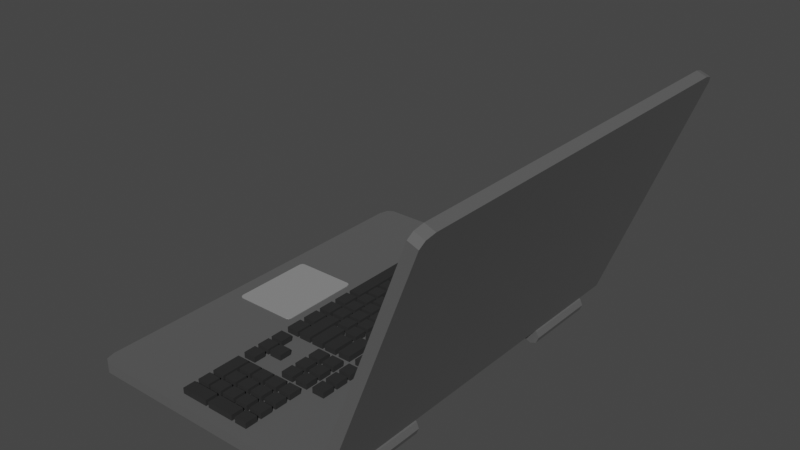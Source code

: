 # Source: Laptop_Miner.blend  (saved by Blender 2.90.8; exported with 4.5.12 LTS)
import bpy
from mathutils import Matrix  # noqa: F401  (used for matrix-valued properties, if any)

bpy.ops.wm.read_factory_settings(use_empty=True)
scene = bpy.context.scene
scene.name = 'Scene'

# ---- collections
col_collection = bpy.data.collections.new('Collection'); scene.collection.children.link(col_collection)

# ---- materials (node trees are filled in below, after node groups)
mat_laptop_miner_base = bpy.data.materials.new('Laptop Miner base')
mat_laptop_miner_base.use_transparent_shadow = False
mat_laptop_miner_keyboard = bpy.data.materials.new('Laptop Miner keyboard')
mat_laptop_miner_keyboard.use_transparent_shadow = False
mat_laptop_miner_mosue = bpy.data.materials.new('Laptop Miner mosue')
mat_laptop_miner_mosue.use_transparent_shadow = False
mat_laptop_miner_monitor = bpy.data.materials.new('Laptop Miner monitor')
mat_laptop_miner_monitor.use_transparent_shadow = False

# ---- material node trees
mat_laptop_miner_base.use_nodes = True; mat_laptop_miner_base.node_tree.nodes.clear()
_N = mat_laptop_miner_base.node_tree.nodes; _L = mat_laptop_miner_base.node_tree.links
n0 = _N.new('ShaderNodeBsdfPrincipled'); n0.name = 'Principled BSDF'; n0.location = (10, 300)
n0.distribution = 'GGX'
n0.subsurface_method = 'BURLEY'
n0.inputs[0].default_value = (0.1473, 0.1473, 0.1473, 1.0)
n0.inputs[1].default_value = 0.5
n0.inputs[2].default_value = 0.8
n0.inputs[3].default_value = 1.45
n0.inputs[27].default_value = (0.0, 0.0, 0.0, 1.0)
n0.inputs[28].default_value = 1.0
n1 = _N.new('ShaderNodeOutputMaterial'); n1.name = 'Material Output'; n1.location = (300, 300)
_L.new(n0.outputs[0], n1.inputs[0])
n1.is_active_output = True
mat_laptop_miner_keyboard.use_nodes = True; mat_laptop_miner_keyboard.node_tree.nodes.clear()
_N = mat_laptop_miner_keyboard.node_tree.nodes; _L = mat_laptop_miner_keyboard.node_tree.links
n0 = _N.new('ShaderNodeBsdfPrincipled'); n0.name = 'Principled BSDF'; n0.location = (10, 300)
n0.distribution = 'GGX'
n0.subsurface_method = 'BURLEY'
n0.inputs[0].default_value = (0.01739, 0.01739, 0.01739, 1.0)
n0.inputs[2].default_value = 1.0
n0.inputs[3].default_value = 1.45
n0.inputs[27].default_value = (0.0, 0.0, 0.0, 1.0)
n0.inputs[28].default_value = 1.0
n1 = _N.new('ShaderNodeOutputMaterial'); n1.name = 'Material Output'; n1.location = (300, 300)
_L.new(n0.outputs[0], n1.inputs[0])
n1.is_active_output = True
mat_laptop_miner_mosue.use_nodes = True; mat_laptop_miner_mosue.node_tree.nodes.clear()
_N = mat_laptop_miner_mosue.node_tree.nodes; _L = mat_laptop_miner_mosue.node_tree.links
n0 = _N.new('ShaderNodeBsdfPrincipled'); n0.name = 'Principled BSDF'; n0.location = (10, 300)
n0.distribution = 'GGX'
n0.subsurface_method = 'BURLEY'
n0.inputs[0].default_value = (0.448, 0.448, 0.448, 1.0)
n0.inputs[1].default_value = 0.5
n0.inputs[2].default_value = 0.6
n0.inputs[3].default_value = 1.45
n0.inputs[27].default_value = (0.0, 0.0, 0.0, 1.0)
n0.inputs[28].default_value = 1.0
n1 = _N.new('ShaderNodeOutputMaterial'); n1.name = 'Material Output'; n1.location = (300, 300)
_L.new(n0.outputs[0], n1.inputs[0])
n1.is_active_output = True
mat_laptop_miner_monitor.use_nodes = True; mat_laptop_miner_monitor.node_tree.nodes.clear()
_N = mat_laptop_miner_monitor.node_tree.nodes; _L = mat_laptop_miner_monitor.node_tree.links
n0 = _N.new('ShaderNodeBsdfPrincipled'); n0.name = 'Principled BSDF'; n0.location = (10, 300)
n0.distribution = 'GGX'
n0.subsurface_method = 'BURLEY'
n0.inputs[0].default_value = (0.0, 0.487, 0.8, 1.0)
n0.inputs[2].default_value = 1.0
n0.inputs[3].default_value = 1.45
n0.inputs[27].default_value = (0.0, 0.0, 0.0, 1.0)
n0.inputs[28].default_value = 1.0
n1 = _N.new('ShaderNodeOutputMaterial'); n1.name = 'Material Output'; n1.location = (300, 300)
_L.new(n0.outputs[0], n1.inputs[0])
n1.is_active_output = True

# ---- world
world_world = bpy.data.worlds.new('World'); scene.world = world_world
world_world.use_nodes = True; world_world.node_tree.nodes.clear()
_N = world_world.node_tree.nodes; _L = world_world.node_tree.links
n0 = _N.new('ShaderNodeOutputWorld'); n0.name = 'World Output'; n0.location = (300, 300)
n1 = _N.new('ShaderNodeBackground'); n1.name = 'Background'; n1.location = (10, 300)
n1.inputs[0].default_value = (0.05088, 0.05088, 0.05088, 1.0)
_L.new(n1.outputs[0], n0.inputs[0])
n0.is_active_output = True
world_world.color = (0.05088, 0.05088, 0.05088)
world_world.use_sun_shadow = False
world_world.sun_shadow_jitter_overblur = 0.0

# ---- meshes
me_cube_002 = bpy.data.meshes.new('Cube.002')
me_cube_002.from_pydata([(0.25, -0.38, -0.01), (0.25, -0.38, 0.01), (0.25, 0.38, -0.01), (0.25, 0.38, 0.01), (-0.2331, -0.38, -0.01), (-0.25, -0.3542, -0.01), (-0.245, -0.3725, -0.01), (-0.25, -0.3542, 0.01), (-0.2331, -0.38, 0.01), (-0.245, -0.3725, 0.01), (-0.25, 0.3542, -0.01), (-0.2331, 0.38, -0.01), (-0.245, 0.3725, -0.01), (-0.2331, 0.38, 0.01), (-0.25, 0.3542, 0.01), (-0.245, 0.3725, 0.01), (0.09668, 0.3319, 0.001372), (0.09668, 0.3319, 0.02137), (0.09668, 0.3569, 0.001372), (0.09668, 0.3569, 0.02137), (0.1217, 0.3319, 0.001372), (0.1217, 0.3319, 0.02137), (0.1217, 0.3569, 0.001372), (0.1217, 0.3569, 0.02137), (0.09668, 0.2795, 0.001372), (0.09668, 0.2795, 0.02137), (0.09668, 0.3045, 0.001372), (0.09668, 0.3045, 0.02137), (0.1217, 0.2795, 0.001372), (0.1217, 0.2795, 0.02137), (0.1217, 0.3045, 0.001372), (0.1217, 0.3045, 0.02137), (0.09668, 0.247, 0.001372), (0.09668, 0.247, 0.02137), (0.09668, 0.272, 0.001372), (0.09668, 0.272, 0.02137), (0.1217, 0.247, 0.001372), (0.1217, 0.247, 0.02137), (0.1217, 0.272, 0.001372), (0.1217, 0.272, 0.02137), (0.09668, 0.2145, 0.001372), (0.09668, 0.2145, 0.02137), (0.09668, 0.2395, 0.001372), (0.09668, 0.2395, 0.02137), (0.1217, 0.2145, 0.001372), (0.1217, 0.2145, 0.02137), (0.1217, 0.2395, 0.001372), (0.1217, 0.2395, 0.02137), (0.09668, 0.182, 0.001372), (0.09668, 0.182, 0.02137), (0.09668, 0.207, 0.001372), (0.09668, 0.207, 0.02137), (0.1217, 0.182, 0.001372), (0.1217, 0.182, 0.02137), (0.1217, 0.207, 0.001372), (0.1217, 0.207, 0.02137), (0.09668, 0.1308, 0.001372), (0.09668, 0.1308, 0.02137), (0.09668, 0.1558, 0.001372), (0.09668, 0.1558, 0.02137), (0.1217, 0.1308, 0.001372), (0.1217, 0.1308, 0.02137), (0.1217, 0.1558, 0.001372), (0.1217, 0.1558, 0.02137), (0.09668, 0.09831, 0.001372), (0.09668, 0.09831, 0.02137), (0.09668, 0.1233, 0.001372), (0.09668, 0.1233, 0.02137), (0.1217, 0.09831, 0.001372), (0.1217, 0.09831, 0.02137), (0.1217, 0.1233, 0.001372), (0.1217, 0.1233, 0.02137), (0.09668, 0.06581, 0.001372), (0.09668, 0.06581, 0.02137), (0.09668, 0.09081, 0.001372), (0.09668, 0.09081, 0.02137), (0.1217, 0.06581, 0.001372), (0.1217, 0.06581, 0.02137), (0.1217, 0.09081, 0.001372), (0.1217, 0.09081, 0.02137), (0.09668, 0.03331, 0.001372), (0.09668, 0.03331, 0.02137), (0.09668, 0.05831, 0.001372), (0.09668, 0.05831, 0.02137), (0.1217, 0.03331, 0.001372), (0.1217, 0.03331, 0.02137), (0.1217, 0.05831, 0.001372), (0.1217, 0.05831, 0.02137), (0.09668, -0.01605, 0.001372), (0.09668, -0.01605, 0.02137), (0.09668, 0.00895, 0.001372), (0.09668, 0.00895, 0.02137), (0.1217, -0.01605, 0.001372), (0.1217, -0.01605, 0.02137), (0.1217, 0.00895, 0.001372), (0.1217, 0.00895, 0.02137), (0.09668, -0.04855, 0.001372), (0.09668, -0.04855, 0.02137), (0.09668, -0.02355, 0.001372), (0.09668, -0.02355, 0.02137), (0.1217, -0.04855, 0.001372), (0.1217, -0.04855, 0.02137), (0.1217, -0.02355, 0.001372), (0.1217, -0.02355, 0.02137), (0.09668, -0.08105, 0.001372), (0.09668, -0.08105, 0.02137), (0.09668, -0.05605, 0.001372), (0.09668, -0.05605, 0.02137), (0.1217, -0.08105, 0.001372), (0.1217, -0.08105, 0.02137), (0.1217, -0.05605, 0.001372), (0.1217, -0.05605, 0.02137), (0.09668, -0.1135, 0.001372), (0.09668, -0.1135, 0.02137), (0.09668, -0.08855, 0.001372), (0.09668, -0.08855, 0.02137), (0.1217, -0.1135, 0.001372), (0.1217, -0.1135, 0.02137), (0.1217, -0.08855, 0.001372), (0.1217, -0.08855, 0.02137), (0.05836, 0.3319, 0.001372), (0.05836, 0.3319, 0.02137), (0.05836, 0.3569, 0.001372), (0.05836, 0.3569, 0.02137), (0.08336, 0.3319, 0.001372), (0.08336, 0.3319, 0.02137), (0.08336, 0.3569, 0.001372), (0.08336, 0.3569, 0.02137), (0.05836, 0.3006, 0.001372), (0.05836, 0.3006, 0.02137), (0.05836, 0.3256, 0.001372), (0.05836, 0.3256, 0.02137), (0.08336, 0.3006, 0.001372), (0.08336, 0.3006, 0.02137), (0.08336, 0.3256, 0.001372), (0.08336, 0.3256, 0.02137), (0.05836, 0.2694, 0.001372), (0.05836, 0.2694, 0.02137), (0.05836, 0.2944, 0.001372), (0.05836, 0.2944, 0.02137), (0.08336, 0.2694, 0.001372), (0.08336, 0.2694, 0.02137), (0.08336, 0.2944, 0.001372), (0.08336, 0.2944, 0.02137), (0.05836, 0.2381, 0.001372), (0.05836, 0.2381, 0.02137), (0.05836, 0.2631, 0.001372), (0.05836, 0.2631, 0.02137), (0.08336, 0.2381, 0.001372), (0.08336, 0.2381, 0.02137), (0.08336, 0.2631, 0.001372), (0.08336, 0.2631, 0.02137), (0.05836, 0.2069, 0.001372), (0.05836, 0.2069, 0.02137), (0.05836, 0.2319, 0.001372), (0.05836, 0.2319, 0.02137), (0.08336, 0.2069, 0.001372), (0.08336, 0.2069, 0.02137), (0.08336, 0.2319, 0.001372), (0.08336, 0.2319, 0.02137), (0.05836, 0.1756, 0.001372), (0.05836, 0.1756, 0.02137), (0.05836, 0.2006, 0.001372), (0.05836, 0.2006, 0.02137), (0.08336, 0.1756, 0.001372), (0.08336, 0.1756, 0.02137), (0.08336, 0.2006, 0.001372), (0.08336, 0.2006, 0.02137), (0.05836, 0.1444, 0.001372), (0.05836, 0.1444, 0.02137), (0.05836, 0.1694, 0.001372), (0.05836, 0.1694, 0.02137), (0.08336, 0.1444, 0.001372), (0.08336, 0.1444, 0.02137), (0.08336, 0.1694, 0.001372), (0.08336, 0.1694, 0.02137), (0.05836, 0.1131, 0.001372), (0.05836, 0.1131, 0.02137), (0.05836, 0.1381, 0.001372), (0.05836, 0.1381, 0.02137), (0.08336, 0.1131, 0.001372), (0.08336, 0.1131, 0.02137), (0.08336, 0.1381, 0.001372), (0.08336, 0.1381, 0.02137), (0.05836, 0.08188, 0.001372), (0.05836, 0.08188, 0.02137), (0.05836, 0.1069, 0.001372), (0.05836, 0.1069, 0.02137), (0.08336, 0.08188, 0.001372), (0.08336, 0.08188, 0.02137), (0.08336, 0.1069, 0.001372), (0.08336, 0.1069, 0.02137), (0.05836, 0.05063, 0.001372), (0.05836, 0.05063, 0.02137), (0.05836, 0.07563, 0.001372), (0.05836, 0.07563, 0.02137), (0.08336, 0.05063, 0.001372), (0.08336, 0.05063, 0.02137), (0.08336, 0.07563, 0.001372), (0.08336, 0.07563, 0.02137), (0.05836, 0.01938, 0.001372), (0.05836, 0.01938, 0.02137), (0.05836, 0.04438, 0.001372), (0.05836, 0.04438, 0.02137), (0.08336, 0.01938, 0.001372), (0.08336, 0.01938, 0.02137), (0.08336, 0.04438, 0.001372), (0.08336, 0.04438, 0.02137), (0.05836, -0.01187, 0.001372), (0.05836, -0.01187, 0.02137), (0.05836, 0.01313, 0.001372), (0.05836, 0.01313, 0.02137), (0.08336, -0.01187, 0.001372), (0.08336, -0.01187, 0.02137), (0.08336, 0.01313, 0.001372), (0.08336, 0.01313, 0.02137), (0.05836, -0.04312, 0.001372), (0.05836, -0.04312, 0.02137), (0.05836, -0.01812, 0.001372), (0.05836, -0.01812, 0.02137), (0.08336, -0.04312, 0.001372), (0.08336, -0.04312, 0.02137), (0.08336, -0.01812, 0.001372), (0.08336, -0.01812, 0.02137), (0.05836, -0.1135, 0.001372), (0.05836, -0.1135, 0.02137), (0.05836, -0.05605, 0.001372), (0.05836, -0.05605, 0.02137), (0.08336, -0.1135, 0.001372), (0.08336, -0.1135, 0.02137), (0.08336, -0.05605, 0.001372), (0.08336, -0.05605, 0.02137), (0.02584, 0.3207, 0.001372), (0.02584, 0.3207, 0.02137), (0.02584, 0.3569, 0.001372), (0.02584, 0.3569, 0.02137), (0.05084, 0.3207, 0.001372), (0.05084, 0.3207, 0.02137), (0.05084, 0.3569, 0.001372), (0.05084, 0.3569, 0.02137), (0.02584, 0.2901, 0.001372), (0.02584, 0.2901, 0.02137), (0.02584, 0.3151, 0.001372), (0.02584, 0.3151, 0.02137), (0.05084, 0.2901, 0.001372), (0.05084, 0.2901, 0.02137), (0.05084, 0.3151, 0.001372), (0.05084, 0.3151, 0.02137), (0.02584, 0.2582, 0.001372), (0.02584, 0.2582, 0.02137), (0.02584, 0.2832, 0.001372), (0.02584, 0.2832, 0.02137), (0.05084, 0.2582, 0.001372), (0.05084, 0.2582, 0.02137), (0.05084, 0.2832, 0.001372), (0.05084, 0.2832, 0.02137), (0.02584, 0.2263, 0.001372), (0.02584, 0.2263, 0.02137), (0.02584, 0.2513, 0.001372), (0.02584, 0.2513, 0.02137), (0.05084, 0.2263, 0.001372), (0.05084, 0.2263, 0.02137), (0.05084, 0.2513, 0.001372), (0.05084, 0.2513, 0.02137), (0.02584, 0.1944, 0.001372), (0.02584, 0.1944, 0.02137), (0.02584, 0.2194, 0.001372), (0.02584, 0.2194, 0.02137), (0.05084, 0.1944, 0.001372), (0.05084, 0.1944, 0.02137), (0.05084, 0.2194, 0.001372), (0.05084, 0.2194, 0.02137), (0.02584, 0.1626, 0.001372), (0.02584, 0.1626, 0.02137), (0.02584, 0.1876, 0.001372), (0.02584, 0.1876, 0.02137), (0.05084, 0.1626, 0.001372), (0.05084, 0.1626, 0.02137), (0.05084, 0.1876, 0.001372), (0.05084, 0.1876, 0.02137), (0.02584, 0.1307, 0.001372), (0.02584, 0.1307, 0.02137), (0.02584, 0.1557, 0.001372), (0.02584, 0.1557, 0.02137), (0.05084, 0.1307, 0.001372), (0.05084, 0.1307, 0.02137), (0.05084, 0.1557, 0.001372), (0.05084, 0.1557, 0.02137), (0.02584, 0.09882, 0.001372), (0.02584, 0.09882, 0.02137), (0.02584, 0.1238, 0.001372), (0.02584, 0.1238, 0.02137), (0.05084, 0.09882, 0.001372), (0.05084, 0.09882, 0.02137), (0.05084, 0.1238, 0.001372), (0.05084, 0.1238, 0.02137), (0.02584, 0.06694, 0.001372), (0.02584, 0.06694, 0.02137), (0.02584, 0.09194, 0.001372), (0.02584, 0.09194, 0.02137), (0.05084, 0.06694, 0.001372), (0.05084, 0.06694, 0.02137), (0.05084, 0.09194, 0.001372), (0.05084, 0.09194, 0.02137), (0.02584, 0.03507, 0.001372), (0.02584, 0.03507, 0.02137), (0.02584, 0.06007, 0.001372), (0.02584, 0.06007, 0.02137), (0.05084, 0.03507, 0.001372), (0.05084, 0.03507, 0.02137), (0.05084, 0.06007, 0.001372), (0.05084, 0.06007, 0.02137), (0.02584, 0.003193, 0.001372), (0.02584, 0.003193, 0.02137), (0.02584, 0.02819, 0.001372), (0.02584, 0.02819, 0.02137), (0.05084, 0.003193, 0.001372), (0.05084, 0.003193, 0.02137), (0.05084, 0.02819, 0.001372), (0.05084, 0.02819, 0.02137), (0.02584, -0.02868, 0.001372), (0.02584, -0.02868, 0.02137), (0.02584, -0.003682, 0.001372), (0.02584, -0.003682, 0.02137), (0.05084, -0.02868, 0.001372), (0.05084, -0.02868, 0.02137), (0.05084, -0.003682, 0.001372), (0.05084, -0.003682, 0.02137), (0.02584, -0.06056, 0.001372), (0.02584, -0.06056, 0.02137), (0.02584, -0.03556, 0.001372), (0.02584, -0.03556, 0.02137), (0.05084, -0.06056, 0.001372), (0.05084, -0.06056, 0.02137), (0.05084, -0.03556, 0.001372), (0.05084, -0.03556, 0.02137), (0.02584, -0.1135, 0.001372), (0.02584, -0.1135, 0.02137), (0.02584, -0.06986, 0.001372), (0.02584, -0.06986, 0.02137), (0.05084, -0.1135, 0.001372), (0.05084, -0.1135, 0.02137), (0.05084, -0.06986, 0.001372), (0.05084, -0.06986, 0.02137), (-0.004772, 0.31, 0.001372), (-0.004772, 0.31, 0.02137), (-0.004772, 0.3569, 0.001372), (-0.004772, 0.3569, 0.02137), (0.02023, 0.31, 0.001372), (0.02023, 0.31, 0.02137), (0.02023, 0.3569, 0.001372), (0.02023, 0.3569, 0.02137), (-0.03506, 0.2944, 0.001372), (-0.03506, 0.2944, 0.02137), (-0.03506, 0.3569, 0.001372), (-0.03506, 0.3569, 0.02137), (-0.01006, 0.2944, 0.001372), (-0.01006, 0.2944, 0.02137), (-0.01006, 0.3569, 0.001372), (-0.01006, 0.3569, 0.02137), (-0.004772, 0.2779, 0.001372), (-0.004772, 0.2779, 0.02137), (-0.004772, 0.3029, 0.001372), (-0.004772, 0.3029, 0.02137), (0.02023, 0.2779, 0.001372), (0.02023, 0.2779, 0.02137), (0.02023, 0.3029, 0.001372), (0.02023, 0.3029, 0.02137), (-0.004772, 0.2454, 0.001372), (-0.004772, 0.2454, 0.02137), (-0.004772, 0.2704, 0.001372), (-0.004772, 0.2704, 0.02137), (0.02023, 0.2454, 0.001372), (0.02023, 0.2454, 0.02137), (0.02023, 0.2704, 0.001372), (0.02023, 0.2704, 0.02137), (-0.004772, 0.2129, 0.001372), (-0.004772, 0.2129, 0.02137), (-0.004772, 0.2379, 0.001372), (-0.004772, 0.2379, 0.02137), (0.02023, 0.2129, 0.001372), (0.02023, 0.2129, 0.02137), (0.02023, 0.2379, 0.001372), (0.02023, 0.2379, 0.02137), (-0.004772, 0.1804, 0.001372), (-0.004772, 0.1804, 0.02137), (-0.004772, 0.2054, 0.001372), (-0.004772, 0.2054, 0.02137), (0.02023, 0.1804, 0.001372), (0.02023, 0.1804, 0.02137), (0.02023, 0.2054, 0.001372), (0.02023, 0.2054, 0.02137), (-0.004772, 0.1479, 0.001372), (-0.004772, 0.1479, 0.02137), (-0.004772, 0.1729, 0.001372), (-0.004772, 0.1729, 0.02137), (0.02023, 0.1479, 0.001372), (0.02023, 0.1479, 0.02137), (0.02023, 0.1729, 0.001372), (0.02023, 0.1729, 0.02137), (-0.004772, 0.1154, 0.001372), (-0.004772, 0.1154, 0.02137), (-0.004772, 0.1404, 0.001372), (-0.004772, 0.1404, 0.02137), (0.02023, 0.1154, 0.001372), (0.02023, 0.1154, 0.02137), (0.02023, 0.1404, 0.001372), (0.02023, 0.1404, 0.02137), (-0.004772, 0.08287, 0.001372), (-0.004772, 0.08287, 0.02137), (-0.004772, 0.1079, 0.001372), (-0.004772, 0.1079, 0.02137), (0.02023, 0.08287, 0.001372), (0.02023, 0.08287, 0.02137), (0.02023, 0.1079, 0.001372), (0.02023, 0.1079, 0.02137), (-0.004772, 0.05037, 0.001372), (-0.004772, 0.05037, 0.02137), (-0.004772, 0.07537, 0.001372), (-0.004772, 0.07537, 0.02137), (0.02023, 0.05037, 0.001372), (0.02023, 0.05037, 0.02137), (0.02023, 0.07537, 0.001372), (0.02023, 0.07537, 0.02137), (-0.004772, 0.01787, 0.001372), (-0.004772, 0.01787, 0.02137), (-0.004772, 0.04287, 0.001372), (-0.004772, 0.04287, 0.02137), (0.02023, 0.01787, 0.001372), (0.02023, 0.01787, 0.02137), (0.02023, 0.04287, 0.001372), (0.02023, 0.04287, 0.02137), (-0.004772, -0.01463, 0.001372), (-0.004772, -0.01463, 0.02137), (-0.004772, 0.01037, 0.001372), (-0.004772, 0.01037, 0.02137), (0.02023, -0.01463, 0.001372), (0.02023, -0.01463, 0.02137), (0.02023, 0.01037, 0.001372), (0.02023, 0.01037, 0.02137), (-0.004772, -0.04713, 0.001372), (-0.004772, -0.04713, 0.02137), (-0.004772, -0.02213, 0.001372), (-0.004772, -0.02213, 0.02137), (0.02023, -0.04713, 0.001372), (0.02023, -0.04713, 0.02137), (0.02023, -0.02213, 0.001372), (0.02023, -0.02213, 0.02137), (-0.03506, 0.2655, 0.001372), (-0.03506, 0.2655, 0.02137), (-0.03506, 0.2905, 0.001372), (-0.03506, 0.2905, 0.02137), (-0.01006, 0.2655, 0.001372), (-0.01006, 0.2655, 0.02137), (-0.01006, 0.2905, 0.001372), (-0.01006, 0.2905, 0.02137), (-0.03506, 0.233, 0.001372), (-0.03506, 0.233, 0.02137), (-0.03506, 0.258, 0.001372), (-0.03506, 0.258, 0.02137), (-0.01006, 0.233, 0.001372), (-0.01006, 0.233, 0.02137), (-0.01006, 0.258, 0.001372), (-0.01006, 0.258, 0.02137), (-0.03506, 0.2005, 0.001372), (-0.03506, 0.2005, 0.02137), (-0.03506, 0.2255, 0.001372), (-0.03506, 0.2255, 0.02137), (-0.01006, 0.2005, 0.001372), (-0.01006, 0.2005, 0.02137), (-0.01006, 0.2255, 0.001372), (-0.01006, 0.2255, 0.02137), (-0.03506, 0.168, 0.001372), (-0.03506, 0.168, 0.02137), (-0.03506, 0.193, 0.001372), (-0.03506, 0.193, 0.02137), (-0.01006, 0.168, 0.001372), (-0.01006, 0.168, 0.02137), (-0.01006, 0.193, 0.001372), (-0.01006, 0.193, 0.02137), (-0.03506, 0.1355, 0.001372), (-0.03506, 0.1355, 0.02137), (-0.03506, 0.1605, 0.001372), (-0.03506, 0.1605, 0.02137), (-0.01006, 0.1355, 0.001372), (-0.01006, 0.1355, 0.02137), (-0.01006, 0.1605, 0.001372), (-0.01006, 0.1605, 0.02137), (-0.03506, 0.103, 0.001372), (-0.03506, 0.103, 0.02137), (-0.03506, 0.128, 0.001372), (-0.03506, 0.128, 0.02137), (-0.01006, 0.103, 0.001372), (-0.01006, 0.103, 0.02137), (-0.01006, 0.128, 0.001372), (-0.01006, 0.128, 0.02137), (-0.03506, 0.07048, 0.001372), (-0.03506, 0.07048, 0.02137), (-0.03506, 0.09548, 0.001372), (-0.03506, 0.09548, 0.02137), (-0.01006, 0.07048, 0.001372), (-0.01006, 0.07048, 0.02137), (-0.01006, 0.09548, 0.001372), (-0.01006, 0.09548, 0.02137), (-0.03506, 0.03798, 0.001372), (-0.03506, 0.03798, 0.02137), (-0.03506, 0.06298, 0.001372), (-0.03506, 0.06298, 0.02137), (-0.01006, 0.03798, 0.001372), (-0.01006, 0.03798, 0.02137), (-0.01006, 0.06298, 0.001372), (-0.01006, 0.06298, 0.02137), (-0.03506, 0.005478, 0.001372), (-0.03506, 0.005478, 0.02137), (-0.03506, 0.03048, 0.001372), (-0.03506, 0.03048, 0.02137), (-0.01006, 0.005478, 0.001372), (-0.01006, 0.005478, 0.02137), (-0.01006, 0.03048, 0.001372), (-0.01006, 0.03048, 0.02137), (-0.03506, -0.02702, 0.001372), (-0.03506, -0.02702, 0.02137), (-0.03506, -0.002022, 0.001372), (-0.03506, -0.002022, 0.02137), (-0.01006, -0.02702, 0.001372), (-0.01006, -0.02702, 0.02137), (-0.01006, -0.002022, 0.001372), (-0.01006, -0.002022, 0.02137), (-0.004772, -0.1135, 0.001372), (-0.004772, -0.1135, 0.02137), (-0.004772, -0.05611, 0.001372), (-0.004772, -0.05611, 0.02137), (0.02023, -0.1135, 0.001372), (0.02023, -0.1135, 0.02137), (0.02023, -0.05611, 0.001372), (0.02023, -0.05611, 0.02137), (-0.03506, -0.1135, 0.001372), (-0.03506, -0.1135, 0.02137), (-0.03506, -0.03575, 0.001372), (-0.03506, -0.03575, 0.02137), (-0.01006, -0.1135, 0.001372), (-0.01006, -0.1135, 0.02137), (-0.01006, -0.03575, 0.001372), (-0.01006, -0.03575, 0.02137), (-0.06477, 0.3249, 0.001372), (-0.06477, 0.3249, 0.02137), (-0.06477, 0.3569, 0.001372), (-0.06477, 0.3569, 0.02137), (-0.03977, 0.3249, 0.001372), (-0.03977, 0.3249, 0.02137), (-0.03977, 0.3569, 0.001372), (-0.03977, 0.3569, 0.02137), (-0.06477, 0.2833, 0.001372), (-0.06477, 0.2833, 0.02137), (-0.06477, 0.3153, 0.001372), (-0.06477, 0.3153, 0.02137), (-0.03977, 0.2833, 0.001372), (-0.03977, 0.2833, 0.02137), (-0.03977, 0.3153, 0.001372), (-0.03977, 0.3153, 0.02137), (-0.06477, 0.2417, 0.001372), (-0.06477, 0.2417, 0.02137), (-0.06477, 0.2737, 0.001372), (-0.06477, 0.2737, 0.02137), (-0.03977, 0.2417, 0.001372), (-0.03977, 0.2417, 0.02137), (-0.03977, 0.2737, 0.001372), (-0.03977, 0.2737, 0.02137), (-0.06477, -0.1135, 0.001372), (-0.06477, -0.1135, 0.02137), (-0.06477, -0.08155, 0.001372), (-0.06477, -0.08155, 0.02137), (-0.03977, -0.1135, 0.001372), (-0.03977, -0.1135, 0.02137), (-0.03977, -0.08155, 0.001372), (-0.03977, -0.08155, 0.02137), (-0.06477, -0.07195, 0.001372), (-0.06477, -0.07195, 0.02137), (-0.06477, -0.03995, 0.001372), (-0.06477, -0.03995, 0.02137), (-0.03977, -0.07195, 0.001372), (-0.03977, -0.07195, 0.02137), (-0.03977, -0.03995, 0.001372), (-0.03977, -0.03995, 0.02137), (-0.06477, -0.03035, 0.001372), (-0.06477, -0.03035, 0.02137), (-0.06477, 0.00165, 0.001372), (-0.06477, 0.00165, 0.02137), (-0.03977, -0.03035, 0.001372), (-0.03977, -0.03035, 0.02137), (-0.03977, 0.00165, 0.001372), (-0.03977, 0.00165, 0.02137), (-0.06477, 0.01125, 0.001372), (-0.06477, 0.01125, 0.02137), (-0.06477, 0.04325, 0.001372), (-0.06477, 0.04325, 0.02137), (-0.03977, 0.01125, 0.001372), (-0.03977, 0.01125, 0.02137), (-0.03977, 0.04325, 0.001372), (-0.03977, 0.04325, 0.02137), (-0.06477, 0.0512, 0.001372), (-0.06477, 0.0512, 0.02137), (-0.06477, 0.2352, 0.001372), (-0.06477, 0.2352, 0.02137), (-0.03977, 0.0512, 0.001372), (-0.03977, 0.0512, 0.02137), (-0.03977, 0.2352, 0.001372), (-0.03977, 0.2352, 0.02137), (0.09668, -0.1537, 0.001372), (0.09668, -0.1537, 0.02137), (0.09668, -0.1287, 0.001372), (0.09668, -0.1287, 0.02137), (0.1217, -0.1537, 0.001372), (0.1217, -0.1537, 0.02137), (0.1217, -0.1287, 0.001372), (0.1217, -0.1287, 0.02137), (0.09668, -0.1862, 0.001372), (0.09668, -0.1862, 0.02137), (0.09668, -0.1612, 0.001372), (0.09668, -0.1612, 0.02137), (0.1217, -0.1862, 0.001372), (0.1217, -0.1862, 0.02137), (0.1217, -0.1612, 0.001372), (0.1217, -0.1612, 0.02137), (0.09668, -0.2187, 0.001372), (0.09668, -0.2187, 0.02137), (0.09668, -0.1937, 0.001372), (0.09668, -0.1937, 0.02137), (0.1217, -0.2187, 0.001372), (0.1217, -0.2187, 0.02137), (0.1217, -0.1937, 0.001372), (0.1217, -0.1937, 0.02137), (0.05836, -0.1537, 0.001372), (0.05836, -0.1537, 0.02137), (0.05836, -0.1287, 0.001372), (0.05836, -0.1287, 0.02137), (0.08336, -0.1537, 0.001372), (0.08336, -0.1537, 0.02137), (0.08336, -0.1287, 0.001372), (0.08336, -0.1287, 0.02137), (0.05836, -0.1862, 0.001372), (0.05836, -0.1862, 0.02137), (0.05836, -0.1612, 0.001372), (0.05836, -0.1612, 0.02137), (0.08336, -0.1862, 0.001372), (0.08336, -0.1862, 0.02137), (0.08336, -0.1612, 0.001372), (0.08336, -0.1612, 0.02137), (0.05836, -0.2187, 0.001372), (0.05836, -0.2187, 0.02137), (0.05836, -0.1937, 0.001372), (0.05836, -0.1937, 0.02137), (0.08336, -0.2187, 0.001372), (0.08336, -0.2187, 0.02137), (0.08336, -0.1937, 0.001372), (0.08336, -0.1937, 0.02137), (0.02584, -0.1537, 0.001372), (0.02584, -0.1537, 0.02137), (0.02584, -0.1287, 0.001372), (0.02584, -0.1287, 0.02137), (0.05084, -0.1537, 0.001372), (0.05084, -0.1537, 0.02137), (0.05084, -0.1287, 0.001372), (0.05084, -0.1287, 0.02137), (0.02584, -0.1862, 0.001372), (0.02584, -0.1862, 0.02137), (0.02584, -0.1612, 0.001372), (0.02584, -0.1612, 0.02137), (0.05084, -0.1862, 0.001372), (0.05084, -0.1862, 0.02137), (0.05084, -0.1612, 0.001372), (0.05084, -0.1612, 0.02137), (0.02584, -0.2187, 0.001372), (0.02584, -0.2187, 0.02137), (0.02584, -0.1937, 0.001372), (0.02584, -0.1937, 0.02137), (0.05084, -0.2187, 0.001372), (0.05084, -0.2187, 0.02137), (0.05084, -0.1937, 0.001372), (0.05084, -0.1937, 0.02137), (-0.06477, -0.1537, 0.001372), (-0.06477, -0.1537, 0.02137), (-0.06477, -0.1287, 0.001372), (-0.06477, -0.1287, 0.02137), (-0.03977, -0.1537, 0.001372), (-0.03977, -0.1537, 0.02137), (-0.03977, -0.1287, 0.001372), (-0.03977, -0.1287, 0.02137), (-0.06477, -0.1862, 0.001372), (-0.06477, -0.1862, 0.02137), (-0.06477, -0.1612, 0.001372), (-0.06477, -0.1612, 0.02137), (-0.03977, -0.1862, 0.001372), (-0.03977, -0.1862, 0.02137), (-0.03977, -0.1612, 0.001372), (-0.03977, -0.1612, 0.02137), (-0.06477, -0.2187, 0.001372), (-0.06477, -0.2187, 0.02137), (-0.06477, -0.1937, 0.001372), (-0.06477, -0.1937, 0.02137), (-0.03977, -0.2187, 0.001372), (-0.03977, -0.2187, 0.02137), (-0.03977, -0.1937, 0.001372), (-0.03977, -0.1937, 0.02137), (-0.03506, -0.1862, 0.001372), (-0.03506, -0.1862, 0.02137), (-0.03506, -0.1612, 0.001372), (-0.03506, -0.1612, 0.02137), (-0.01006, -0.1862, 0.001372), (-0.01006, -0.1862, 0.02137), (-0.01006, -0.1612, 0.001372), (-0.01006, -0.1612, 0.02137), (0.05836, -0.2573, 0.001372), (0.05836, -0.2573, 0.02137), (0.05836, -0.2323, 0.001372), (0.05836, -0.2323, 0.02137), (0.08336, -0.2573, 0.001372), (0.08336, -0.2573, 0.02137), (0.08336, -0.2323, 0.001372), (0.08336, -0.2323, 0.02137), (0.05836, -0.2898, 0.001372), (0.05836, -0.2898, 0.02137), (0.05836, -0.2648, 0.001372), (0.05836, -0.2648, 0.02137), (0.08336, -0.2898, 0.001372), (0.08336, -0.2898, 0.02137), (0.08336, -0.2648, 0.001372), (0.08336, -0.2648, 0.02137), (0.05836, -0.3223, 0.001372), (0.05836, -0.3223, 0.02137), (0.05836, -0.2973, 0.001372), (0.05836, -0.2973, 0.02137), (0.08336, -0.3223, 0.001372), (0.08336, -0.3223, 0.02137), (0.08336, -0.2973, 0.001372), (0.08336, -0.2973, 0.02137), (0.05836, -0.3548, 0.001372), (0.05836, -0.3548, 0.02137), (0.05836, -0.3298, 0.001372), (0.05836, -0.3298, 0.02137), (0.08336, -0.3548, 0.001372), (0.08336, -0.3548, 0.02137), (0.08336, -0.3298, 0.001372), (0.08336, -0.3298, 0.02137), (0.02584, -0.2573, 0.001372), (0.02584, -0.2573, 0.02137), (0.02584, -0.2323, 0.001372), (0.02584, -0.2323, 0.02137), (0.05084, -0.2573, 0.001372), (0.05084, -0.2573, 0.02137), (0.05084, -0.2323, 0.001372), (0.05084, -0.2323, 0.02137), (0.02584, -0.2898, 0.001372), (0.02584, -0.2898, 0.02137), (0.02584, -0.2648, 0.001372), (0.02584, -0.2648, 0.02137), (0.05084, -0.2898, 0.001372), (0.05084, -0.2898, 0.02137), (0.05084, -0.2648, 0.001372), (0.05084, -0.2648, 0.02137), (0.02584, -0.3223, 0.001372), (0.02584, -0.3223, 0.02137), (0.02584, -0.2973, 0.001372), (0.02584, -0.2973, 0.02137), (0.05084, -0.3223, 0.001372), (0.05084, -0.3223, 0.02137), (0.05084, -0.2973, 0.001372), (0.05084, -0.2973, 0.02137), (-0.004772, -0.2573, 0.001372), (-0.004772, -0.2573, 0.02137), (-0.004772, -0.2323, 0.001372), (-0.004772, -0.2323, 0.02137), (0.02023, -0.2573, 0.001372), (0.02023, -0.2573, 0.02137), (0.02023, -0.2323, 0.001372), (0.02023, -0.2323, 0.02137), (-0.004772, -0.2898, 0.001372), (-0.004772, -0.2898, 0.02137), (-0.004772, -0.2648, 0.001372), (-0.004772, -0.2648, 0.02137), (0.02023, -0.2898, 0.001372), (0.02023, -0.2898, 0.02137), (0.02023, -0.2648, 0.001372), (0.02023, -0.2648, 0.02137), (-0.004772, -0.3223, 0.001372), (-0.004772, -0.3223, 0.02137), (-0.004772, -0.2973, 0.001372), (-0.004772, -0.2973, 0.02137), (0.02023, -0.3223, 0.001372), (0.02023, -0.3223, 0.02137), (0.02023, -0.2973, 0.001372), (0.02023, -0.2973, 0.02137), (-0.03506, -0.2573, 0.001372), (-0.03506, -0.2573, 0.02137), (-0.03506, -0.2323, 0.001372), (-0.03506, -0.2323, 0.02137), (-0.01006, -0.2573, 0.001372), (-0.01006, -0.2573, 0.02137), (-0.01006, -0.2323, 0.001372), (-0.01006, -0.2323, 0.02137), (-0.03506, -0.2898, 0.001372), (-0.03506, -0.2898, 0.02137), (-0.03506, -0.2648, 0.001372), (-0.03506, -0.2648, 0.02137), (-0.01006, -0.2898, 0.001372), (-0.01006, -0.2898, 0.02137), (-0.01006, -0.2648, 0.001372), (-0.01006, -0.2648, 0.02137), (-0.03506, -0.3223, 0.001372), (-0.03506, -0.3223, 0.02137), (-0.03506, -0.2973, 0.001372), (-0.03506, -0.2973, 0.02137), (-0.01006, -0.3223, 0.001372), (-0.01006, -0.3223, 0.02137), (-0.01006, -0.2973, 0.001372), (-0.01006, -0.2973, 0.02137), (-0.06477, -0.2898, 0.001372), (-0.06477, -0.2898, 0.02137), (-0.06477, -0.2323, 0.001372), (-0.06477, -0.2323, 0.02137), (-0.03977, -0.2898, 0.001372), (-0.03977, -0.2898, 0.02137), (-0.03977, -0.2323, 0.001372), (-0.03977, -0.2323, 0.02137), (-0.06477, -0.3223, 0.001372), (-0.06477, -0.3223, 0.02137), (-0.06477, -0.2973, 0.001372), (-0.06477, -0.2973, 0.02137), (-0.03977, -0.3223, 0.001372), (-0.03977, -0.3223, 0.02137), (-0.03977, -0.2973, 0.001372), (-0.03977, -0.2973, 0.02137), (-0.06477, -0.3548, 0.001372), (-0.06477, -0.3548, 0.02137), (-0.06477, -0.3298, 0.001372), (-0.06477, -0.3298, 0.02137), (-0.01006, -0.3548, 0.001372), (-0.01006, -0.3548, 0.02137), (-0.01006, -0.3298, 0.001372), (-0.01006, -0.3298, 0.02137), (-0.003872, -0.3548, 0.001372), (-0.003872, -0.3548, 0.02137), (-0.003872, -0.3298, 0.001372), (-0.003872, -0.3298, 0.02137), (0.05084, -0.3548, 0.001372), (0.05084, -0.3548, 0.02137), (0.05084, -0.3298, 0.001372), (0.05084, -0.3298, 0.02137), (-0.2154, -0.08363, -0.004609), (-0.2216, -0.0755, -0.004609), (-0.2198, -0.08125, -0.004609), (-0.2216, -0.0755, 0.01118), (-0.2154, -0.08363, 0.01118), (-0.2198, -0.08125, 0.01118), (-0.2216, 0.0755, -0.004609), (-0.2154, 0.08363, -0.004609), (-0.2198, 0.08125, -0.004609), (-0.2154, 0.08363, 0.01118), (-0.2216, 0.0755, 0.01118), (-0.2198, 0.08125, 0.01118), (-0.09295, -0.0755, -0.004609), (-0.0992, -0.08363, -0.004609), (-0.09478, -0.08125, -0.004609), (-0.0992, -0.08363, 0.01118), (-0.09295, -0.0755, 0.01118), (-0.09478, -0.08125, 0.01118), (-0.0992, 0.08363, -0.004609), (-0.09295, 0.0755, -0.004609), (-0.09478, 0.08125, -0.004609), (-0.09295, 0.0755, 0.01118), (-0.0992, 0.08363, 0.01118), (-0.09478, 0.08125, 0.01118)], [], [(0, 1, 8, 4), (2, 3, 1, 0), (3, 13, 15, 14, 7, 9, 8, 1), (5, 7, 14, 10), (11, 13, 3, 2), (4, 8, 9, 6), (6, 9, 7, 5), (13, 11, 12, 15), (15, 12, 10, 14), (10, 12, 11, 2, 0, 4, 6, 5), (16, 17, 19, 18), (18, 19, 23, 22), (22, 23, 21, 20), (20, 21, 17, 16), (18, 22, 20, 16), (23, 19, 17, 21), (24, 25, 27, 26), (26, 27, 31, 30), (30, 31, 29, 28), (28, 29, 25, 24), (26, 30, 28, 24), (31, 27, 25, 29), (32, 33, 35, 34), (34, 35, 39, 38), (38, 39, 37, 36), (36, 37, 33, 32), (34, 38, 36, 32), (39, 35, 33, 37), (40, 41, 43, 42), (42, 43, 47, 46), (46, 47, 45, 44), (44, 45, 41, 40), (42, 46, 44, 40), (47, 43, 41, 45), (48, 49, 51, 50), (50, 51, 55, 54), (54, 55, 53, 52), (52, 53, 49, 48), (50, 54, 52, 48), (55, 51, 49, 53), (56, 57, 59, 58), (58, 59, 63, 62), (62, 63, 61, 60), (60, 61, 57, 56), (58, 62, 60, 56), (63, 59, 57, 61), (64, 65, 67, 66), (66, 67, 71, 70), (70, 71, 69, 68), (68, 69, 65, 64), (66, 70, 68, 64), (71, 67, 65, 69), (72, 73, 75, 74), (74, 75, 79, 78), (78, 79, 77, 76), (76, 77, 73, 72), (74, 78, 76, 72), (79, 75, 73, 77), (80, 81, 83, 82), (82, 83, 87, 86), (86, 87, 85, 84), (84, 85, 81, 80), (82, 86, 84, 80), (87, 83, 81, 85), (88, 89, 91, 90), (90, 91, 95, 94), (94, 95, 93, 92), (92, 93, 89, 88), (90, 94, 92, 88), (95, 91, 89, 93), (96, 97, 99, 98), (98, 99, 103, 102), (102, 103, 101, 100), (100, 101, 97, 96), (98, 102, 100, 96), (103, 99, 97, 101), (104, 105, 107, 106), (106, 107, 111, 110), (110, 111, 109, 108), (108, 109, 105, 104), (106, 110, 108, 104), (111, 107, 105, 109), (112, 113, 115, 114), (114, 115, 119, 118), (118, 119, 117, 116), (116, 117, 113, 112), (114, 118, 116, 112), (119, 115, 113, 117), (120, 121, 123, 122), (122, 123, 127, 126), (126, 127, 125, 124), (124, 125, 121, 120), (122, 126, 124, 120), (127, 123, 121, 125), (128, 129, 131, 130), (130, 131, 135, 134), (134, 135, 133, 132), (132, 133, 129, 128), (130, 134, 132, 128), (135, 131, 129, 133), (136, 137, 139, 138), (138, 139, 143, 142), (142, 143, 141, 140), (140, 141, 137, 136), (138, 142, 140, 136), (143, 139, 137, 141), (144, 145, 147, 146), (146, 147, 151, 150), (150, 151, 149, 148), (148, 149, 145, 144), (146, 150, 148, 144), (151, 147, 145, 149), (152, 153, 155, 154), (154, 155, 159, 158), (158, 159, 157, 156), (156, 157, 153, 152), (154, 158, 156, 152), (159, 155, 153, 157), (160, 161, 163, 162), (162, 163, 167, 166), (166, 167, 165, 164), (164, 165, 161, 160), (162, 166, 164, 160), (167, 163, 161, 165), (168, 169, 171, 170), (170, 171, 175, 174), (174, 175, 173, 172), (172, 173, 169, 168), (170, 174, 172, 168), (175, 171, 169, 173), (176, 177, 179, 178), (178, 179, 183, 182), (182, 183, 181, 180), (180, 181, 177, 176), (178, 182, 180, 176), (183, 179, 177, 181), (184, 185, 187, 186), (186, 187, 191, 190), (190, 191, 189, 188), (188, 189, 185, 184), (186, 190, 188, 184), (191, 187, 185, 189), (192, 193, 195, 194), (194, 195, 199, 198), (198, 199, 197, 196), (196, 197, 193, 192), (194, 198, 196, 192), (199, 195, 193, 197), (200, 201, 203, 202), (202, 203, 207, 206), (206, 207, 205, 204), (204, 205, 201, 200), (202, 206, 204, 200), (207, 203, 201, 205), (208, 209, 211, 210), (210, 211, 215, 214), (214, 215, 213, 212), (212, 213, 209, 208), (210, 214, 212, 208), (215, 211, 209, 213), (216, 217, 219, 218), (218, 219, 223, 222), (222, 223, 221, 220), (220, 221, 217, 216), (218, 222, 220, 216), (223, 219, 217, 221), (224, 225, 227, 226), (226, 227, 231, 230), (230, 231, 229, 228), (228, 229, 225, 224), (226, 230, 228, 224), (231, 227, 225, 229), (232, 233, 235, 234), (234, 235, 239, 238), (238, 239, 237, 236), (236, 237, 233, 232), (234, 238, 236, 232), (239, 235, 233, 237), (240, 241, 243, 242), (242, 243, 247, 246), (246, 247, 245, 244), (244, 245, 241, 240), (242, 246, 244, 240), (247, 243, 241, 245), (248, 249, 251, 250), (250, 251, 255, 254), (254, 255, 253, 252), (252, 253, 249, 248), (250, 254, 252, 248), (255, 251, 249, 253), (256, 257, 259, 258), (258, 259, 263, 262), (262, 263, 261, 260), (260, 261, 257, 256), (258, 262, 260, 256), (263, 259, 257, 261), (264, 265, 267, 266), (266, 267, 271, 270), (270, 271, 269, 268), (268, 269, 265, 264), (266, 270, 268, 264), (271, 267, 265, 269), (272, 273, 275, 274), (274, 275, 279, 278), (278, 279, 277, 276), (276, 277, 273, 272), (274, 278, 276, 272), (279, 275, 273, 277), (280, 281, 283, 282), (282, 283, 287, 286), (286, 287, 285, 284), (284, 285, 281, 280), (282, 286, 284, 280), (287, 283, 281, 285), (288, 289, 291, 290), (290, 291, 295, 294), (294, 295, 293, 292), (292, 293, 289, 288), (290, 294, 292, 288), (295, 291, 289, 293), (296, 297, 299, 298), (298, 299, 303, 302), (302, 303, 301, 300), (300, 301, 297, 296), (298, 302, 300, 296), (303, 299, 297, 301), (304, 305, 307, 306), (306, 307, 311, 310), (310, 311, 309, 308), (308, 309, 305, 304), (306, 310, 308, 304), (311, 307, 305, 309), (312, 313, 315, 314), (314, 315, 319, 318), (318, 319, 317, 316), (316, 317, 313, 312), (314, 318, 316, 312), (319, 315, 313, 317), (320, 321, 323, 322), (322, 323, 327, 326), (326, 327, 325, 324), (324, 325, 321, 320), (322, 326, 324, 320), (327, 323, 321, 325), (328, 329, 331, 330), (330, 331, 335, 334), (334, 335, 333, 332), (332, 333, 329, 328), (330, 334, 332, 328), (335, 331, 329, 333), (336, 337, 339, 338), (338, 339, 343, 342), (342, 343, 341, 340), (340, 341, 337, 336), (338, 342, 340, 336), (343, 339, 337, 341), (344, 345, 347, 346), (346, 347, 351, 350), (350, 351, 349, 348), (348, 349, 345, 344), (346, 350, 348, 344), (351, 347, 345, 349), (352, 353, 355, 354), (354, 355, 359, 358), (358, 359, 357, 356), (356, 357, 353, 352), (354, 358, 356, 352), (359, 355, 353, 357), (360, 361, 363, 362), (362, 363, 367, 366), (366, 367, 365, 364), (364, 365, 361, 360), (362, 366, 364, 360), (367, 363, 361, 365), (368, 369, 371, 370), (370, 371, 375, 374), (374, 375, 373, 372), (372, 373, 369, 368), (370, 374, 372, 368), (375, 371, 369, 373), (376, 377, 379, 378), (378, 379, 383, 382), (382, 383, 381, 380), (380, 381, 377, 376), (378, 382, 380, 376), (383, 379, 377, 381), (384, 385, 387, 386), (386, 387, 391, 390), (390, 391, 389, 388), (388, 389, 385, 384), (386, 390, 388, 384), (391, 387, 385, 389), (392, 393, 395, 394), (394, 395, 399, 398), (398, 399, 397, 396), (396, 397, 393, 392), (394, 398, 396, 392), (399, 395, 393, 397), (400, 401, 403, 402), (402, 403, 407, 406), (406, 407, 405, 404), (404, 405, 401, 400), (402, 406, 404, 400), (407, 403, 401, 405), (408, 409, 411, 410), (410, 411, 415, 414), (414, 415, 413, 412), (412, 413, 409, 408), (410, 414, 412, 408), (415, 411, 409, 413), (416, 417, 419, 418), (418, 419, 423, 422), (422, 423, 421, 420), (420, 421, 417, 416), (418, 422, 420, 416), (423, 419, 417, 421), (424, 425, 427, 426), (426, 427, 431, 430), (430, 431, 429, 428), (428, 429, 425, 424), (426, 430, 428, 424), (431, 427, 425, 429), (432, 433, 435, 434), (434, 435, 439, 438), (438, 439, 437, 436), (436, 437, 433, 432), (434, 438, 436, 432), (439, 435, 433, 437), (440, 441, 443, 442), (442, 443, 447, 446), (446, 447, 445, 444), (444, 445, 441, 440), (442, 446, 444, 440), (447, 443, 441, 445), (448, 449, 451, 450), (450, 451, 455, 454), (454, 455, 453, 452), (452, 453, 449, 448), (450, 454, 452, 448), (455, 451, 449, 453), (456, 457, 459, 458), (458, 459, 463, 462), (462, 463, 461, 460), (460, 461, 457, 456), (458, 462, 460, 456), (463, 459, 457, 461), (464, 465, 467, 466), (466, 467, 471, 470), (470, 471, 469, 468), (468, 469, 465, 464), (466, 470, 468, 464), (471, 467, 465, 469), (472, 473, 475, 474), (474, 475, 479, 478), (478, 479, 477, 476), (476, 477, 473, 472), (474, 478, 476, 472), (479, 475, 473, 477), (480, 481, 483, 482), (482, 483, 487, 486), (486, 487, 485, 484), (484, 485, 481, 480), (482, 486, 484, 480), (487, 483, 481, 485), (488, 489, 491, 490), (490, 491, 495, 494), (494, 495, 493, 492), (492, 493, 489, 488), (490, 494, 492, 488), (495, 491, 489, 493), (496, 497, 499, 498), (498, 499, 503, 502), (502, 503, 501, 500), (500, 501, 497, 496), (498, 502, 500, 496), (503, 499, 497, 501), (504, 505, 507, 506), (506, 507, 511, 510), (510, 511, 509, 508), (508, 509, 505, 504), (506, 510, 508, 504), (511, 507, 505, 509), (512, 513, 515, 514), (514, 515, 519, 518), (518, 519, 517, 516), (516, 517, 513, 512), (514, 518, 516, 512), (519, 515, 513, 517), (520, 521, 523, 522), (522, 523, 527, 526), (526, 527, 525, 524), (524, 525, 521, 520), (522, 526, 524, 520), (527, 523, 521, 525), (528, 529, 531, 530), (530, 531, 535, 534), (534, 535, 533, 532), (532, 533, 529, 528), (530, 534, 532, 528), (535, 531, 529, 533), (536, 537, 539, 538), (538, 539, 543, 542), (542, 543, 541, 540), (540, 541, 537, 536), (538, 542, 540, 536), (543, 539, 537, 541), (544, 545, 547, 546), (546, 547, 551, 550), (550, 551, 549, 548), (548, 549, 545, 544), (546, 550, 548, 544), (551, 547, 545, 549), (552, 553, 555, 554), (554, 555, 559, 558), (558, 559, 557, 556), (556, 557, 553, 552), (554, 558, 556, 552), (559, 555, 553, 557), (560, 561, 563, 562), (562, 563, 567, 566), (566, 567, 565, 564), (564, 565, 561, 560), (562, 566, 564, 560), (567, 563, 561, 565), (568, 569, 571, 570), (570, 571, 575, 574), (574, 575, 573, 572), (572, 573, 569, 568), (570, 574, 572, 568), (575, 571, 569, 573), (576, 577, 579, 578), (578, 579, 583, 582), (582, 583, 581, 580), (580, 581, 577, 576), (578, 582, 580, 576), (583, 579, 577, 581), (584, 585, 587, 586), (586, 587, 591, 590), (590, 591, 589, 588), (588, 589, 585, 584), (586, 590, 588, 584), (591, 587, 585, 589), (592, 593, 595, 594), (594, 595, 599, 598), (598, 599, 597, 596), (596, 597, 593, 592), (594, 598, 596, 592), (599, 595, 593, 597), (600, 601, 603, 602), (602, 603, 607, 606), (606, 607, 605, 604), (604, 605, 601, 600), (602, 606, 604, 600), (607, 603, 601, 605), (608, 609, 611, 610), (610, 611, 615, 614), (614, 615, 613, 612), (612, 613, 609, 608), (610, 614, 612, 608), (615, 611, 609, 613), (616, 617, 619, 618), (618, 619, 623, 622), (622, 623, 621, 620), (620, 621, 617, 616), (618, 622, 620, 616), (623, 619, 617, 621), (624, 625, 627, 626), (626, 627, 631, 630), (630, 631, 629, 628), (628, 629, 625, 624), (626, 630, 628, 624), (631, 627, 625, 629), (632, 633, 635, 634), (634, 635, 639, 638), (638, 639, 637, 636), (636, 637, 633, 632), (634, 638, 636, 632), (639, 635, 633, 637), (640, 641, 643, 642), (642, 643, 647, 646), (646, 647, 645, 644), (644, 645, 641, 640), (642, 646, 644, 640), (647, 643, 641, 645), (648, 649, 651, 650), (650, 651, 655, 654), (654, 655, 653, 652), (652, 653, 649, 648), (650, 654, 652, 648), (655, 651, 649, 653), (656, 657, 659, 658), (658, 659, 663, 662), (662, 663, 661, 660), (660, 661, 657, 656), (658, 662, 660, 656), (663, 659, 657, 661), (664, 665, 667, 666), (666, 667, 671, 670), (670, 671, 669, 668), (668, 669, 665, 664), (666, 670, 668, 664), (671, 667, 665, 669), (672, 673, 675, 674), (674, 675, 679, 678), (678, 679, 677, 676), (676, 677, 673, 672), (674, 678, 676, 672), (679, 675, 673, 677), (680, 681, 683, 682), (682, 683, 687, 686), (686, 687, 685, 684), (684, 685, 681, 680), (682, 686, 684, 680), (687, 683, 681, 685), (688, 689, 691, 690), (690, 691, 695, 694), (694, 695, 693, 692), (692, 693, 689, 688), (690, 694, 692, 688), (695, 691, 689, 693), (696, 697, 699, 698), (698, 699, 703, 702), (702, 703, 701, 700), (700, 701, 697, 696), (698, 702, 700, 696), (703, 699, 697, 701), (704, 705, 707, 706), (706, 707, 711, 710), (710, 711, 709, 708), (708, 709, 705, 704), (706, 710, 708, 704), (711, 707, 705, 709), (712, 713, 715, 714), (714, 715, 719, 718), (718, 719, 717, 716), (716, 717, 713, 712), (714, 718, 716, 712), (719, 715, 713, 717), (720, 721, 723, 722), (722, 723, 727, 726), (726, 727, 725, 724), (724, 725, 721, 720), (722, 726, 724, 720), (727, 723, 721, 725), (728, 729, 731, 730), (730, 731, 735, 734), (734, 735, 733, 732), (732, 733, 729, 728), (730, 734, 732, 728), (735, 731, 729, 733), (736, 737, 739, 738), (738, 739, 743, 742), (742, 743, 741, 740), (740, 741, 737, 736), (738, 742, 740, 736), (743, 739, 737, 741), (744, 745, 747, 746), (746, 747, 751, 750), (750, 751, 749, 748), (748, 749, 745, 744), (746, 750, 748, 744), (751, 747, 745, 749), (752, 753, 755, 754), (754, 755, 759, 758), (758, 759, 757, 756), (756, 757, 753, 752), (754, 758, 756, 752), (759, 755, 753, 757), (760, 761, 763, 762), (762, 763, 767, 766), (766, 767, 765, 764), (764, 765, 761, 760), (762, 766, 764, 760), (767, 763, 761, 765), (768, 769, 771, 770), (770, 771, 775, 774), (774, 775, 773, 772), (772, 773, 769, 768), (770, 774, 772, 768), (775, 771, 769, 773), (776, 777, 779, 778), (778, 779, 783, 782), (782, 783, 781, 780), (780, 781, 777, 776), (778, 782, 780, 776), (783, 779, 777, 781), (784, 785, 787, 786), (786, 787, 791, 790), (790, 791, 789, 788), (788, 789, 785, 784), (786, 790, 788, 784), (791, 787, 785, 789), (792, 793, 795, 794), (794, 795, 799, 798), (798, 799, 797, 796), (796, 797, 793, 792), (794, 798, 796, 792), (799, 795, 793, 797), (800, 801, 803, 802), (802, 803, 807, 806), (806, 807, 805, 804), (804, 805, 801, 800), (802, 806, 804, 800), (807, 803, 801, 805), (808, 809, 811, 810), (810, 811, 815, 814), (814, 815, 813, 812), (812, 813, 809, 808), (810, 814, 812, 808), (815, 811, 809, 813), (816, 817, 819, 818), (818, 819, 823, 822), (822, 823, 821, 820), (820, 821, 817, 816), (818, 822, 820, 816), (823, 819, 817, 821), (824, 825, 827, 826), (826, 827, 831, 830), (830, 831, 829, 828), (828, 829, 825, 824), (826, 830, 828, 824), (831, 827, 825, 829), (832, 833, 835, 834), (834, 835, 839, 838), (838, 839, 837, 836), (836, 837, 833, 832), (834, 838, 836, 832), (839, 835, 833, 837), (840, 841, 843, 842), (842, 843, 847, 846), (846, 847, 845, 844), (844, 845, 841, 840), (842, 846, 844, 840), (847, 843, 841, 845), (861, 863, 852, 848), (867, 869, 864, 860), (869, 871, 870, 857, 859, 858, 851, 853, 852, 863, 865, 864), (849, 851, 858, 854), (855, 857, 870, 866), (848, 852, 853, 850), (850, 853, 851, 849), (857, 855, 856, 859), (859, 856, 854, 858), (869, 867, 868, 871), (871, 868, 866, 870), (863, 861, 862, 865), (865, 862, 860, 864), (854, 856, 855, 866, 868, 867, 860, 862, 861, 848, 850, 849)])
me_cube_002.polygons.foreach_set('material_index', [0, 0, 0, 0, 0, 0, 0, 0, 0, 0, 1, 1, 1, 1, 1, 1, 1, 1, 1, 1, 1, 1, 1, 1, 1, 1, 1, 1, 1, 1, 1, 1, 1, 1, 1, 1, 1, 1, 1, 1, 1, 1, 1, 1, 1, 1, 1, 1, 1, 1, 1, 1, 1, 1, 1, 1, 1, 1, 1, 1, 1, 1, 1, 1, 1, 1, 1, 1, 1, 1, 1, 1, 1, 1, 1, 1, 1, 1, 1, 1, 1, 1, 1, 1, 1, 1, 1, 1, 1, 1, 1, 1, 1, 1, 1, 1, 1, 1, 1, 1, 1, 1, 1, 1, 1, 1, 1, 1, 1, 1, 1, 1, 1, 1, 1, 1, 1, 1, 1, 1, 1, 1, 1, 1, 1, 1, 1, 1, 1, 1, 1, 1, 1, 1, 1, 1, 1, 1, 1, 1, 1, 1, 1, 1, 1, 1, 1, 1, 1, 1, 1, 1, 1, 1, 1, 1, 1, 1, 1, 1, 1, 1, 1, 1, 1, 1, 1, 1, 1, 1, 1, 1, 1, 1, 1, 1, 1, 1, 1, 1, 1, 1, 1, 1, 1, 1, 1, 1, 1, 1, 1, 1, 1, 1, 1, 1, 1, 1, 1, 1, 1, 1, 1, 1, 1, 1, 1, 1, 1, 1, 1, 1, 1, 1, 1, 1, 1, 1, 1, 1, 1, 1, 1, 1, 1, 1, 1, 1, 1, 1, 1, 1, 1, 1, 1, 1, 1, 1, 1, 1, 1, 1, 1, 1, 1, 1, 1, 1, 1, 1, 1, 1, 1, 1, 1, 1, 1, 1, 1, 1, 1, 1, 1, 1, 1, 1, 1, 1, 1, 1, 1, 1, 1, 1, 1, 1, 1, 1, 1, 1, 1, 1, 1, 1, 1, 1, 1, 1, 1, 1, 1, 1, 1, 1, 1, 1, 1, 1, 1, 1, 1, 1, 1, 1, 1, 1, 1, 1, 1, 1, 1, 1, 1, 1, 1, 1, 1, 1, 1, 1, 1, 1, 1, 1, 1, 1, 1, 1, 1, 1, 1, 1, 1, 1, 1, 1, 1, 1, 1, 1, 1, 1, 1, 1, 1, 1, 1, 1, 1, 1, 1, 1, 1, 1, 1, 1, 1, 1, 1, 1, 1, 1, 1, 1, 1, 1, 1, 1, 1, 1, 1, 1, 1, 1, 1, 1, 1, 1, 1, 1, 1, 1, 1, 1, 1, 1, 1, 1, 1, 1, 1, 1, 1, 1, 1, 1, 1, 1, 1, 1, 1, 1, 1, 1, 1, 1, 1, 1, 1, 1, 1, 1, 1, 1, 1, 1, 1, 1, 1, 1, 1, 1, 1, 1, 1, 1, 1, 1, 1, 1, 1, 1, 1, 1, 1, 1, 1, 1, 1, 1, 1, 1, 1, 1, 1, 1, 1, 1, 1, 1, 1, 1, 1, 1, 1, 1, 1, 1, 1, 1, 1, 1, 1, 1, 1, 1, 1, 1, 1, 1, 1, 1, 1, 1, 1, 1, 1, 1, 1, 1, 1, 1, 1, 1, 1, 1, 1, 1, 1, 1, 1, 1, 1, 1, 1, 1, 1, 1, 1, 1, 1, 1, 1, 1, 1, 1, 1, 1, 1, 1, 1, 1, 1, 1, 1, 1, 1, 1, 1, 1, 1, 1, 1, 1, 1, 1, 1, 1, 1, 1, 1, 1, 1, 1, 1, 1, 1, 1, 1, 1, 1, 1, 1, 1, 1, 1, 1, 1, 1, 1, 1, 1, 1, 1, 1, 1, 1, 1, 1, 1, 1, 1, 1, 1, 1, 1, 1, 1, 1, 1, 1, 1, 1, 1, 1, 1, 1, 1, 1, 1, 1, 1, 1, 1, 1, 1, 1, 1, 1, 1, 1, 1, 1, 1, 1, 1, 1, 1, 1, 1, 1, 1, 1, 1, 1, 1, 1, 1, 1, 1, 1, 1, 1, 1, 1, 1, 1, 1, 1, 1, 1, 1, 1, 1, 1, 1, 1, 1, 1, 1, 1, 1, 1, 1, 2, 2, 2, 2, 2, 2, 2, 2, 2, 2, 2, 2, 2, 2])
_uv = me_cube_002.uv_layers.new(name='UVMap')
_uv.uv.foreach_set('vector', [0.375, 0.75, 0.625, 0.75, 0.625, 0.9915, 0.375, 0.9915, 0.375, 0.5, 0.625, 0.5, 0.625, 0.75, 0.375, 0.75, 0.625, 0.5, 0.8665, 0.5, 0.7075, 0.3342, 0.875, 0.5085, 0.875, 0.7415, 0.8725, 0.7475, 0.8665, 0.75, 0.625, 0.75, 0.375, 0.008471, 0.625, 0.008471, 0.625, 0.2415, 0.375, 0.2415, 0.375, 0.2585, 0.625, 0.2585, 0.625, 0.5, 0.375, 0.5, 0.375, 0.9915, 0.625, 0.9915, 0.625, 1.0, 0.375, 1.0, 0.375, 0.0, 0.625, 0.0, 0.625, 0.008471, 0.375, 0.008471, 0.625, 0.2585, 0.375, 0.2585, 0.2925, 0.3342, 0.7075, 0.3342, 0.7075, 0.3342, 0.2925, 0.3342, 0.375, 0.2415, 0.625, 0.2415, 0.125, 0.5085, 0.2925, 0.3342, 0.1335, 0.5, 0.375, 0.5, 0.375, 0.75, 0.1335, 0.75, 0.1275, 0.7475, 0.125, 0.7415, 0.375, 0.0, 0.625, 0.0, 0.625, 0.25, 0.375, 0.25, 0.375, 0.25, 0.625, 0.25, 0.625, 0.5, 0.375, 0.5, 0.375, 0.5, 0.625, 0.5, 0.625, 0.75, 0.375, 0.75, 0.375, 0.75, 0.625, 0.75, 0.625, 1.0, 0.375, 1.0, 0.125, 0.5, 0.375, 0.5, 0.375, 0.75, 0.125, 0.75, 0.625, 0.5, 0.875, 0.5, 0.875, 0.75, 0.625, 0.75, 0.375, 0.0, 0.625, 0.0, 0.625, 0.25, 0.375, 0.25, 0.375, 0.25, 0.625, 0.25, 0.625, 0.5, 0.375, 0.5, 0.375, 0.5, 0.625, 0.5, 0.625, 0.75, 0.375, 0.75, 0.375, 0.75, 0.625, 0.75, 0.625, 1.0, 0.375, 1.0, 0.125, 0.5, 0.375, 0.5, 0.375, 0.75, 0.125, 0.75, 0.625, 0.5, 0.875, 0.5, 0.875, 0.75, 0.625, 0.75, 0.375, 0.0, 0.625, 0.0, 0.625, 0.25, 0.375, 0.25, 0.375, 0.25, 0.625, 0.25, 0.625, 0.5, 0.375, 0.5, 0.375, 0.5, 0.625, 0.5, 0.625, 0.75, 0.375, 0.75, 0.375, 0.75, 0.625, 0.75, 0.625, 1.0, 0.375, 1.0, 0.125, 0.5, 0.375, 0.5, 0.375, 0.75, 0.125, 0.75, 0.625, 0.5, 0.875, 0.5, 0.875, 0.75, 0.625, 0.75, 0.375, 0.0, 0.625, 0.0, 0.625, 0.25, 0.375, 0.25, 0.375, 0.25, 0.625, 0.25, 0.625, 0.5, 0.375, 0.5, 0.375, 0.5, 0.625, 0.5, 0.625, 0.75, 0.375, 0.75, 0.375, 0.75, 0.625, 0.75, 0.625, 1.0, 0.375, 1.0, 0.125, 0.5, 0.375, 0.5, 0.375, 0.75, 0.125, 0.75, 0.625, 0.5, 0.875, 0.5, 0.875, 0.75, 0.625, 0.75, 0.375, 0.0, 0.625, 0.0, 0.625, 0.25, 0.375, 0.25, 0.375, 0.25, 0.625, 0.25, 0.625, 0.5, 0.375, 0.5, 0.375, 0.5, 0.625, 0.5, 0.625, 0.75, 0.375, 0.75, 0.375, 0.75, 0.625, 0.75, 0.625, 1.0, 0.375, 1.0, 0.125, 0.5, 0.375, 0.5, 0.375, 0.75, 0.125, 0.75, 0.625, 0.5, 0.875, 0.5, 0.875, 0.75, 0.625, 0.75, 0.375, 0.0, 0.625, 0.0, 0.625, 0.25, 0.375, 0.25, 0.375, 0.25, 0.625, 0.25, 0.625, 0.5, 0.375, 0.5, 0.375, 0.5, 0.625, 0.5, 0.625, 0.75, 0.375, 0.75, 0.375, 0.75, 0.625, 0.75, 0.625, 1.0, 0.375, 1.0, 0.125, 0.5, 0.375, 0.5, 0.375, 0.75, 0.125, 0.75, 0.625, 0.5, 0.875, 0.5, 0.875, 0.75, 0.625, 0.75, 0.375, 0.0, 0.625, 0.0, 0.625, 0.25, 0.375, 0.25, 0.375, 0.25, 0.625, 0.25, 0.625, 0.5, 0.375, 0.5, 0.375, 0.5, 0.625, 0.5, 0.625, 0.75, 0.375, 0.75, 0.375, 0.75, 0.625, 0.75, 0.625, 1.0, 0.375, 1.0, 0.125, 0.5, 0.375, 0.5, 0.375, 0.75, 0.125, 0.75, 0.625, 0.5, 0.875, 0.5, 0.875, 0.75, 0.625, 0.75, 0.375, 0.0, 0.625, 0.0, 0.625, 0.25, 0.375, 0.25, 0.375, 0.25, 0.625, 0.25, 0.625, 0.5, 0.375, 0.5, 0.375, 0.5, 0.625, 0.5, 0.625, 0.75, 0.375, 0.75, 0.375, 0.75, 0.625, 0.75, 0.625, 1.0, 0.375, 1.0, 0.125, 0.5, 0.375, 0.5, 0.375, 0.75, 0.125, 0.75, 0.625, 0.5, 0.875, 0.5, 0.875, 0.75, 0.625, 0.75, 0.375, 0.0, 0.625, 0.0, 0.625, 0.25, 0.375, 0.25, 0.375, 0.25, 0.625, 0.25, 0.625, 0.5, 0.375, 0.5, 0.375, 0.5, 0.625, 0.5, 0.625, 0.75, 0.375, 0.75, 0.375, 0.75, 0.625, 0.75, 0.625, 1.0, 0.375, 1.0, 0.125, 0.5, 0.375, 0.5, 0.375, 0.75, 0.125, 0.75, 0.625, 0.5, 0.875, 0.5, 0.875, 0.75, 0.625, 0.75, 0.375, 0.0, 0.625, 0.0, 0.625, 0.25, 0.375, 0.25, 0.375, 0.25, 0.625, 0.25, 0.625, 0.5, 0.375, 0.5, 0.375, 0.5, 0.625, 0.5, 0.625, 0.75, 0.375, 0.75, 0.375, 0.75, 0.625, 0.75, 0.625, 1.0, 0.375, 1.0, 0.125, 0.5, 0.375, 0.5, 0.375, 0.75, 0.125, 0.75, 0.625, 0.5, 0.875, 0.5, 0.875, 0.75, 0.625, 0.75, 0.375, 0.0, 0.625, 0.0, 0.625, 0.25, 0.375, 0.25, 0.375, 0.25, 0.625, 0.25, 0.625, 0.5, 0.375, 0.5, 0.375, 0.5, 0.625, 0.5, 0.625, 0.75, 0.375, 0.75, 0.375, 0.75, 0.625, 0.75, 0.625, 1.0, 0.375, 1.0, 0.125, 0.5, 0.375, 0.5, 0.375, 0.75, 0.125, 0.75, 0.625, 0.5, 0.875, 0.5, 0.875, 0.75, 0.625, 0.75, 0.375, 0.0, 0.625, 0.0, 0.625, 0.25, 0.375, 0.25, 0.375, 0.25, 0.625, 0.25, 0.625, 0.5, 0.375, 0.5, 0.375, 0.5, 0.625, 0.5, 0.625, 0.75, 0.375, 0.75, 0.375, 0.75, 0.625, 0.75, 0.625, 1.0, 0.375, 1.0, 0.125, 0.5, 0.375, 0.5, 0.375, 0.75, 0.125, 0.75, 0.625, 0.5, 0.875, 0.5, 0.875, 0.75, 0.625, 0.75, 0.375, 0.0, 0.625, 0.0, 0.625, 0.25, 0.375, 0.25, 0.375, 0.25, 0.625, 0.25, 0.625, 0.5, 0.375, 0.5, 0.375, 0.5, 0.625, 0.5, 0.625, 0.75, 0.375, 0.75, 0.375, 0.75, 0.625, 0.75, 0.625, 1.0, 0.375, 1.0, 0.125, 0.5, 0.375, 0.5, 0.375, 0.75, 0.125, 0.75, 0.625, 0.5, 0.875, 0.5, 0.875, 0.75, 0.625, 0.75, 0.375, 0.0, 0.625, 0.0, 0.625, 0.25, 0.375, 0.25, 0.375, 0.25, 0.625, 0.25, 0.625, 0.5, 0.375, 0.5, 0.375, 0.5, 0.625, 0.5, 0.625, 0.75, 0.375, 0.75, 0.375, 0.75, 0.625, 0.75, 0.625, 1.0, 0.375, 1.0, 0.125, 0.5, 0.375, 0.5, 0.375, 0.75, 0.125, 0.75, 0.625, 0.5, 0.875, 0.5, 0.875, 0.75, 0.625, 0.75, 0.375, 0.0, 0.625, 0.0, 0.625, 0.25, 0.375, 0.25, 0.375, 0.25, 0.625, 0.25, 0.625, 0.5, 0.375, 0.5, 0.375, 0.5, 0.625, 0.5, 0.625, 0.75, 0.375, 0.75, 0.375, 0.75, 0.625, 0.75, 0.625, 1.0, 0.375, 1.0, 0.125, 0.5, 0.375, 0.5, 0.375, 0.75, 0.125, 0.75, 0.625, 0.5, 0.875, 0.5, 0.875, 0.75, 0.625, 0.75, 0.375, 0.0, 0.625, 0.0, 0.625, 0.25, 0.375, 0.25, 0.375, 0.25, 0.625, 0.25, 0.625, 0.5, 0.375, 0.5, 0.375, 0.5, 0.625, 0.5, 0.625, 0.75, 0.375, 0.75, 0.375, 0.75, 0.625, 0.75, 0.625, 1.0, 0.375, 1.0, 0.125, 0.5, 0.375, 0.5, 0.375, 0.75, 0.125, 0.75, 0.625, 0.5, 0.875, 0.5, 0.875, 0.75, 0.625, 0.75, 0.375, 0.0, 0.625, 0.0, 0.625, 0.25, 0.375, 0.25, 0.375, 0.25, 0.625, 0.25, 0.625, 0.5, 0.375, 0.5, 0.375, 0.5, 0.625, 0.5, 0.625, 0.75, 0.375, 0.75, 0.375, 0.75, 0.625, 0.75, 0.625, 1.0, 0.375, 1.0, 0.125, 0.5, 0.375, 0.5, 0.375, 0.75, 0.125, 0.75, 0.625, 0.5, 0.875, 0.5, 0.875, 0.75, 0.625, 0.75, 0.375, 0.0, 0.625, 0.0, 0.625, 0.25, 0.375, 0.25, 0.375, 0.25, 0.625, 0.25, 0.625, 0.5, 0.375, 0.5, 0.375, 0.5, 0.625, 0.5, 0.625, 0.75, 0.375, 0.75, 0.375, 0.75, 0.625, 0.75, 0.625, 1.0, 0.375, 1.0, 0.125, 0.5, 0.375, 0.5, 0.375, 0.75, 0.125, 0.75, 0.625, 0.5, 0.875, 0.5, 0.875, 0.75, 0.625, 0.75, 0.375, 0.0, 0.625, 0.0, 0.625, 0.25, 0.375, 0.25, 0.375, 0.25, 0.625, 0.25, 0.625, 0.5, 0.375, 0.5, 0.375, 0.5, 0.625, 0.5, 0.625, 0.75, 0.375, 0.75, 0.375, 0.75, 0.625, 0.75, 0.625, 1.0, 0.375, 1.0, 0.125, 0.5, 0.375, 0.5, 0.375, 0.75, 0.125, 0.75, 0.625, 0.5, 0.875, 0.5, 0.875, 0.75, 0.625, 0.75, 0.375, 0.0, 0.625, 0.0, 0.625, 0.25, 0.375, 0.25, 0.375, 0.25, 0.625, 0.25, 0.625, 0.5, 0.375, 0.5, 0.375, 0.5, 0.625, 0.5, 0.625, 0.75, 0.375, 0.75, 0.375, 0.75, 0.625, 0.75, 0.625, 1.0, 0.375, 1.0, 0.125, 0.5, 0.375, 0.5, 0.375, 0.75, 0.125, 0.75, 0.625, 0.5, 0.875, 0.5, 0.875, 0.75, 0.625, 0.75, 0.375, 0.0, 0.625, 0.0, 0.625, 0.25, 0.375, 0.25, 0.375, 0.25, 0.625, 0.25, 0.625, 0.5, 0.375, 0.5, 0.375, 0.5, 0.625, 0.5, 0.625, 0.75, 0.375, 0.75, 0.375, 0.75, 0.625, 0.75, 0.625, 1.0, 0.375, 1.0, 0.125, 0.5, 0.375, 0.5, 0.375, 0.75, 0.125, 0.75, 0.625, 0.5, 0.875, 0.5, 0.875, 0.75, 0.625, 0.75, 0.375, 0.0, 0.625, 0.0, 0.625, 0.25, 0.375, 0.25, 0.375, 0.25, 0.625, 0.25, 0.625, 0.5, 0.375, 0.5, 0.375, 0.5, 0.625, 0.5, 0.625, 0.75, 0.375, 0.75, 0.375, 0.75, 0.625, 0.75, 0.625, 1.0, 0.375, 1.0, 0.125, 0.5, 0.375, 0.5, 0.375, 0.75, 0.125, 0.75, 0.625, 0.5, 0.875, 0.5, 0.875, 0.75, 0.625, 0.75, 0.375, 0.0, 0.625, 0.0, 0.625, 0.25, 0.375, 0.25, 0.375, 0.25, 0.625, 0.25, 0.625, 0.5, 0.375, 0.5, 0.375, 0.5, 0.625, 0.5, 0.625, 0.75, 0.375, 0.75, 0.375, 0.75, 0.625, 0.75, 0.625, 1.0, 0.375, 1.0, 0.125, 0.5, 0.375, 0.5, 0.375, 0.75, 0.125, 0.75, 0.625, 0.5, 0.875, 0.5, 0.875, 0.75, 0.625, 0.75, 0.375, 0.0, 0.625, 0.0, 0.625, 0.25, 0.375, 0.25, 0.375, 0.25, 0.625, 0.25, 0.625, 0.5, 0.375, 0.5, 0.375, 0.5, 0.625, 0.5, 0.625, 0.75, 0.375, 0.75, 0.375, 0.75, 0.625, 0.75, 0.625, 1.0, 0.375, 1.0, 0.125, 0.5, 0.375, 0.5, 0.375, 0.75, 0.125, 0.75, 0.625, 0.5, 0.875, 0.5, 0.875, 0.75, 0.625, 0.75, 0.375, 0.0, 0.625, 0.0, 0.625, 0.25, 0.375, 0.25, 0.375, 0.25, 0.625, 0.25, 0.625, 0.5, 0.375, 0.5, 0.375, 0.5, 0.625, 0.5, 0.625, 0.75, 0.375, 0.75, 0.375, 0.75, 0.625, 0.75, 0.625, 1.0, 0.375, 1.0, 0.125, 0.5, 0.375, 0.5, 0.375, 0.75, 0.125, 0.75, 0.625, 0.5, 0.875, 0.5, 0.875, 0.75, 0.625, 0.75, 0.375, 0.0, 0.625, 0.0, 0.625, 0.25, 0.375, 0.25, 0.375, 0.25, 0.625, 0.25, 0.625, 0.5, 0.375, 0.5, 0.375, 0.5, 0.625, 0.5, 0.625, 0.75, 0.375, 0.75, 0.375, 0.75, 0.625, 0.75, 0.625, 1.0, 0.375, 1.0, 0.125, 0.5, 0.375, 0.5, 0.375, 0.75, 0.125, 0.75, 0.625, 0.5, 0.875, 0.5, 0.875, 0.75, 0.625, 0.75, 0.375, 0.0, 0.625, 0.0, 0.625, 0.25, 0.375, 0.25, 0.375, 0.25, 0.625, 0.25, 0.625, 0.5, 0.375, 0.5, 0.375, 0.5, 0.625, 0.5, 0.625, 0.75, 0.375, 0.75, 0.375, 0.75, 0.625, 0.75, 0.625, 1.0, 0.375, 1.0, 0.125, 0.5, 0.375, 0.5, 0.375, 0.75, 0.125, 0.75, 0.625, 0.5, 0.875, 0.5, 0.875, 0.75, 0.625, 0.75, 0.375, 0.0, 0.625, 0.0, 0.625, 0.25, 0.375, 0.25, 0.375, 0.25, 0.625, 0.25, 0.625, 0.5, 0.375, 0.5, 0.375, 0.5, 0.625, 0.5, 0.625, 0.75, 0.375, 0.75, 0.375, 0.75, 0.625, 0.75, 0.625, 1.0, 0.375, 1.0, 0.125, 0.5, 0.375, 0.5, 0.375, 0.75, 0.125, 0.75, 0.625, 0.5, 0.875, 0.5, 0.875, 0.75, 0.625, 0.75, 0.375, 0.0, 0.625, 0.0, 0.625, 0.25, 0.375, 0.25, 0.375, 0.25, 0.625, 0.25, 0.625, 0.5, 0.375, 0.5, 0.375, 0.5, 0.625, 0.5, 0.625, 0.75, 0.375, 0.75, 0.375, 0.75, 0.625, 0.75, 0.625, 1.0, 0.375, 1.0, 0.125, 0.5, 0.375, 0.5, 0.375, 0.75, 0.125, 0.75, 0.625, 0.5, 0.875, 0.5, 0.875, 0.75, 0.625, 0.75, 0.375, 0.0, 0.625, 0.0, 0.625, 0.25, 0.375, 0.25, 0.375, 0.25, 0.625, 0.25, 0.625, 0.5, 0.375, 0.5, 0.375, 0.5, 0.625, 0.5, 0.625, 0.75, 0.375, 0.75, 0.375, 0.75, 0.625, 0.75, 0.625, 1.0, 0.375, 1.0, 0.125, 0.5, 0.375, 0.5, 0.375, 0.75, 0.125, 0.75, 0.625, 0.5, 0.875, 0.5, 0.875, 0.75, 0.625, 0.75, 0.375, 0.0, 0.625, 0.0, 0.625, 0.25, 0.375, 0.25, 0.375, 0.25, 0.625, 0.25, 0.625, 0.5, 0.375, 0.5, 0.375, 0.5, 0.625, 0.5, 0.625, 0.75, 0.375, 0.75, 0.375, 0.75, 0.625, 0.75, 0.625, 1.0, 0.375, 1.0, 0.125, 0.5, 0.375, 0.5, 0.375, 0.75, 0.125, 0.75, 0.625, 0.5, 0.875, 0.5, 0.875, 0.75, 0.625, 0.75, 0.375, 0.0, 0.625, 0.0, 0.625, 0.25, 0.375, 0.25, 0.375, 0.25, 0.625, 0.25, 0.625, 0.5, 0.375, 0.5, 0.375, 0.5, 0.625, 0.5, 0.625, 0.75, 0.375, 0.75, 0.375, 0.75, 0.625, 0.75, 0.625, 1.0, 0.375, 1.0, 0.125, 0.5, 0.375, 0.5, 0.375, 0.75, 0.125, 0.75, 0.625, 0.5, 0.875, 0.5, 0.875, 0.75, 0.625, 0.75, 0.375, 0.0, 0.625, 0.0, 0.625, 0.25, 0.375, 0.25, 0.375, 0.25, 0.625, 0.25, 0.625, 0.5, 0.375, 0.5, 0.375, 0.5, 0.625, 0.5, 0.625, 0.75, 0.375, 0.75, 0.375, 0.75, 0.625, 0.75, 0.625, 1.0, 0.375, 1.0, 0.125, 0.5, 0.375, 0.5, 0.375, 0.75, 0.125, 0.75, 0.625, 0.5, 0.875, 0.5, 0.875, 0.75, 0.625, 0.75, 0.375, 0.0, 0.625, 0.0, 0.625, 0.25, 0.375, 0.25, 0.375, 0.25, 0.625, 0.25, 0.625, 0.5, 0.375, 0.5, 0.375, 0.5, 0.625, 0.5, 0.625, 0.75, 0.375, 0.75, 0.375, 0.75, 0.625, 0.75, 0.625, 1.0, 0.375, 1.0, 0.125, 0.5, 0.375, 0.5, 0.375, 0.75, 0.125, 0.75, 0.625, 0.5, 0.875, 0.5, 0.875, 0.75, 0.625, 0.75, 0.375, 0.0, 0.625, 0.0, 0.625, 0.25, 0.375, 0.25, 0.375, 0.25, 0.625, 0.25, 0.625, 0.5, 0.375, 0.5, 0.375, 0.5, 0.625, 0.5, 0.625, 0.75, 0.375, 0.75, 0.375, 0.75, 0.625, 0.75, 0.625, 1.0, 0.375, 1.0, 0.125, 0.5, 0.375, 0.5, 0.375, 0.75, 0.125, 0.75, 0.625, 0.5, 0.875, 0.5, 0.875, 0.75, 0.625, 0.75, 0.375, 0.0, 0.625, 0.0, 0.625, 0.25, 0.375, 0.25, 0.375, 0.25, 0.625, 0.25, 0.625, 0.5, 0.375, 0.5, 0.375, 0.5, 0.625, 0.5, 0.625, 0.75, 0.375, 0.75, 0.375, 0.75, 0.625, 0.75, 0.625, 1.0, 0.375, 1.0, 0.125, 0.5, 0.375, 0.5, 0.375, 0.75, 0.125, 0.75, 0.625, 0.5, 0.875, 0.5, 0.875, 0.75, 0.625, 0.75, 0.375, 0.0, 0.625, 0.0, 0.625, 0.25, 0.375, 0.25, 0.375, 0.25, 0.625, 0.25, 0.625, 0.5, 0.375, 0.5, 0.375, 0.5, 0.625, 0.5, 0.625, 0.75, 0.375, 0.75, 0.375, 0.75, 0.625, 0.75, 0.625, 1.0, 0.375, 1.0, 0.125, 0.5, 0.375, 0.5, 0.375, 0.75, 0.125, 0.75, 0.625, 0.5, 0.875, 0.5, 0.875, 0.75, 0.625, 0.75, 0.375, 0.0, 0.625, 0.0, 0.625, 0.25, 0.375, 0.25, 0.375, 0.25, 0.625, 0.25, 0.625, 0.5, 0.375, 0.5, 0.375, 0.5, 0.625, 0.5, 0.625, 0.75, 0.375, 0.75, 0.375, 0.75, 0.625, 0.75, 0.625, 1.0, 0.375, 1.0, 0.125, 0.5, 0.375, 0.5, 0.375, 0.75, 0.125, 0.75, 0.625, 0.5, 0.875, 0.5, 0.875, 0.75, 0.625, 0.75, 0.375, 0.0, 0.625, 0.0, 0.625, 0.25, 0.375, 0.25, 0.375, 0.25, 0.625, 0.25, 0.625, 0.5, 0.375, 0.5, 0.375, 0.5, 0.625, 0.5, 0.625, 0.75, 0.375, 0.75, 0.375, 0.75, 0.625, 0.75, 0.625, 1.0, 0.375, 1.0, 0.125, 0.5, 0.375, 0.5, 0.375, 0.75, 0.125, 0.75, 0.625, 0.5, 0.875, 0.5, 0.875, 0.75, 0.625, 0.75, 0.375, 0.0, 0.625, 0.0, 0.625, 0.25, 0.375, 0.25, 0.375, 0.25, 0.625, 0.25, 0.625, 0.5, 0.375, 0.5, 0.375, 0.5, 0.625, 0.5, 0.625, 0.75, 0.375, 0.75, 0.375, 0.75, 0.625, 0.75, 0.625, 1.0, 0.375, 1.0, 0.125, 0.5, 0.375, 0.5, 0.375, 0.75, 0.125, 0.75, 0.625, 0.5, 0.875, 0.5, 0.875, 0.75, 0.625, 0.75, 0.375, 0.0, 0.625, 0.0, 0.625, 0.25, 0.375, 0.25, 0.375, 0.25, 0.625, 0.25, 0.625, 0.5, 0.375, 0.5, 0.375, 0.5, 0.625, 0.5, 0.625, 0.75, 0.375, 0.75, 0.375, 0.75, 0.625, 0.75, 0.625, 1.0, 0.375, 1.0, 0.125, 0.5, 0.375, 0.5, 0.375, 0.75, 0.125, 0.75, 0.625, 0.5, 0.875, 0.5, 0.875, 0.75, 0.625, 0.75, 0.375, 0.0, 0.625, 0.0, 0.625, 0.25, 0.375, 0.25, 0.375, 0.25, 0.625, 0.25, 0.625, 0.5, 0.375, 0.5, 0.375, 0.5, 0.625, 0.5, 0.625, 0.75, 0.375, 0.75, 0.375, 0.75, 0.625, 0.75, 0.625, 1.0, 0.375, 1.0, 0.125, 0.5, 0.375, 0.5, 0.375, 0.75, 0.125, 0.75, 0.625, 0.5, 0.875, 0.5, 0.875, 0.75, 0.625, 0.75, 0.375, 0.0, 0.625, 0.0, 0.625, 0.25, 0.375, 0.25, 0.375, 0.25, 0.625, 0.25, 0.625, 0.5, 0.375, 0.5, 0.375, 0.5, 0.625, 0.5, 0.625, 0.75, 0.375, 0.75, 0.375, 0.75, 0.625, 0.75, 0.625, 1.0, 0.375, 1.0, 0.125, 0.5, 0.375, 0.5, 0.375, 0.75, 0.125, 0.75, 0.625, 0.5, 0.875, 0.5, 0.875, 0.75, 0.625, 0.75, 0.375, 0.0, 0.625, 0.0, 0.625, 0.25, 0.375, 0.25, 0.375, 0.25, 0.625, 0.25, 0.625, 0.5, 0.375, 0.5, 0.375, 0.5, 0.625, 0.5, 0.625, 0.75, 0.375, 0.75, 0.375, 0.75, 0.625, 0.75, 0.625, 1.0, 0.375, 1.0, 0.125, 0.5, 0.375, 0.5, 0.375, 0.75, 0.125, 0.75, 0.625, 0.5, 0.875, 0.5, 0.875, 0.75, 0.625, 0.75, 0.375, 0.0, 0.625, 0.0, 0.625, 0.25, 0.375, 0.25, 0.375, 0.25, 0.625, 0.25, 0.625, 0.5, 0.375, 0.5, 0.375, 0.5, 0.625, 0.5, 0.625, 0.75, 0.375, 0.75, 0.375, 0.75, 0.625, 0.75, 0.625, 1.0, 0.375, 1.0, 0.125, 0.5, 0.375, 0.5, 0.375, 0.75, 0.125, 0.75, 0.625, 0.5, 0.875, 0.5, 0.875, 0.75, 0.625, 0.75, 0.375, 0.0, 0.625, 0.0, 0.625, 0.25, 0.375, 0.25, 0.375, 0.25, 0.625, 0.25, 0.625, 0.5, 0.375, 0.5, 0.375, 0.5, 0.625, 0.5, 0.625, 0.75, 0.375, 0.75, 0.375, 0.75, 0.625, 0.75, 0.625, 1.0, 0.375, 1.0, 0.125, 0.5, 0.375, 0.5, 0.375, 0.75, 0.125, 0.75, 0.625, 0.5, 0.875, 0.5, 0.875, 0.75, 0.625, 0.75, 0.375, 0.0, 0.625, 0.0, 0.625, 0.25, 0.375, 0.25, 0.375, 0.25, 0.625, 0.25, 0.625, 0.5, 0.375, 0.5, 0.375, 0.5, 0.625, 0.5, 0.625, 0.75, 0.375, 0.75, 0.375, 0.75, 0.625, 0.75, 0.625, 1.0, 0.375, 1.0, 0.125, 0.5, 0.375, 0.5, 0.375, 0.75, 0.125, 0.75, 0.625, 0.5, 0.875, 0.5, 0.875, 0.75, 0.625, 0.75, 0.375, 0.0, 0.625, 0.0, 0.625, 0.25, 0.375, 0.25, 0.375, 0.25, 0.625, 0.25, 0.625, 0.5, 0.375, 0.5, 0.375, 0.5, 0.625, 0.5, 0.625, 0.75, 0.375, 0.75, 0.375, 0.75, 0.625, 0.75, 0.625, 1.0, 0.375, 1.0, 0.125, 0.5, 0.375, 0.5, 0.375, 0.75, 0.125, 0.75, 0.625, 0.5, 0.875, 0.5, 0.875, 0.75, 0.625, 0.75, 0.375, 0.0, 0.625, 0.0, 0.625, 0.25, 0.375, 0.25, 0.375, 0.25, 0.625, 0.25, 0.625, 0.5, 0.375, 0.5, 0.375, 0.5, 0.625, 0.5, 0.625, 0.75, 0.375, 0.75, 0.375, 0.75, 0.625, 0.75, 0.625, 1.0, 0.375, 1.0, 0.125, 0.5, 0.375, 0.5, 0.375, 0.75, 0.125, 0.75, 0.625, 0.5, 0.875, 0.5, 0.875, 0.75, 0.625, 0.75, 0.375, 0.0, 0.625, 0.0, 0.625, 0.25, 0.375, 0.25, 0.375, 0.25, 0.625, 0.25, 0.625, 0.5, 0.375, 0.5, 0.375, 0.5, 0.625, 0.5, 0.625, 0.75, 0.375, 0.75, 0.375, 0.75, 0.625, 0.75, 0.625, 1.0, 0.375, 1.0, 0.125, 0.5, 0.375, 0.5, 0.375, 0.75, 0.125, 0.75, 0.625, 0.5, 0.875, 0.5, 0.875, 0.75, 0.625, 0.75, 0.375, 0.0, 0.625, 0.0, 0.625, 0.25, 0.375, 0.25, 0.375, 0.25, 0.625, 0.25, 0.625, 0.5, 0.375, 0.5, 0.375, 0.5, 0.625, 0.5, 0.625, 0.75, 0.375, 0.75, 0.375, 0.75, 0.625, 0.75, 0.625, 1.0, 0.375, 1.0, 0.125, 0.5, 0.375, 0.5, 0.375, 0.75, 0.125, 0.75, 0.625, 0.5, 0.875, 0.5, 0.875, 0.75, 0.625, 0.75, 0.375, 0.0, 0.625, 0.0, 0.625, 0.25, 0.375, 0.25, 0.375, 0.25, 0.625, 0.25, 0.625, 0.5, 0.375, 0.5, 0.375, 0.5, 0.625, 0.5, 0.625, 0.75, 0.375, 0.75, 0.375, 0.75, 0.625, 0.75, 0.625, 1.0, 0.375, 1.0, 0.125, 0.5, 0.375, 0.5, 0.375, 0.75, 0.125, 0.75, 0.625, 0.5, 0.875, 0.5, 0.875, 0.75, 0.625, 0.75, 0.375, 0.0, 0.625, 0.0, 0.625, 0.25, 0.375, 0.25, 0.375, 0.25, 0.625, 0.25, 0.625, 0.5, 0.375, 0.5, 0.375, 0.5, 0.625, 0.5, 0.625, 0.75, 0.375, 0.75, 0.375, 0.75, 0.625, 0.75, 0.625, 1.0, 0.375, 1.0, 0.125, 0.5, 0.375, 0.5, 0.375, 0.75, 0.125, 0.75, 0.625, 0.5, 0.875, 0.5, 0.875, 0.75, 0.625, 0.75, 0.375, 0.0, 0.625, 0.0, 0.625, 0.25, 0.375, 0.25, 0.375, 0.25, 0.625, 0.25, 0.625, 0.5, 0.375, 0.5, 0.375, 0.5, 0.625, 0.5, 0.625, 0.75, 0.375, 0.75, 0.375, 0.75, 0.625, 0.75, 0.625, 1.0, 0.375, 1.0, 0.125, 0.5, 0.375, 0.5, 0.375, 0.75, 0.125, 0.75, 0.625, 0.5, 0.875, 0.5, 0.875, 0.75, 0.625, 0.75, 0.375, 0.0, 0.625, 0.0, 0.625, 0.25, 0.375, 0.25, 0.375, 0.25, 0.625, 0.25, 0.625, 0.5, 0.375, 0.5, 0.375, 0.5, 0.625, 0.5, 0.625, 0.75, 0.375, 0.75, 0.375, 0.75, 0.625, 0.75, 0.625, 1.0, 0.375, 1.0, 0.125, 0.5, 0.375, 0.5, 0.375, 0.75, 0.125, 0.75, 0.625, 0.5, 0.875, 0.5, 0.875, 0.75, 0.625, 0.75, 0.375, 0.0, 0.625, 0.0, 0.625, 0.25, 0.375, 0.25, 0.375, 0.25, 0.625, 0.25, 0.625, 0.5, 0.375, 0.5, 0.375, 0.5, 0.625, 0.5, 0.625, 0.75, 0.375, 0.75, 0.375, 0.75, 0.625, 0.75, 0.625, 1.0, 0.375, 1.0, 0.125, 0.5, 0.375, 0.5, 0.375, 0.75, 0.125, 0.75, 0.625, 0.5, 0.875, 0.5, 0.875, 0.75, 0.625, 0.75, 0.375, 0.0, 0.625, 0.0, 0.625, 0.25, 0.375, 0.25, 0.375, 0.25, 0.625, 0.25, 0.625, 0.5, 0.375, 0.5, 0.375, 0.5, 0.625, 0.5, 0.625, 0.75, 0.375, 0.75, 0.375, 0.75, 0.625, 0.75, 0.625, 1.0, 0.375, 1.0, 0.125, 0.5, 0.375, 0.5, 0.375, 0.75, 0.125, 0.75, 0.625, 0.5, 0.875, 0.5, 0.875, 0.75, 0.625, 0.75, 0.375, 0.0, 0.625, 0.0, 0.625, 0.25, 0.375, 0.25, 0.375, 0.25, 0.625, 0.25, 0.625, 0.5, 0.375, 0.5, 0.375, 0.5, 0.625, 0.5, 0.625, 0.75, 0.375, 0.75, 0.375, 0.75, 0.625, 0.75, 0.625, 1.0, 0.375, 1.0, 0.125, 0.5, 0.375, 0.5, 0.375, 0.75, 0.125, 0.75, 0.625, 0.5, 0.875, 0.5, 0.875, 0.75, 0.625, 0.75, 0.375, 0.0, 0.625, 0.0, 0.625, 0.25, 0.375, 0.25, 0.375, 0.25, 0.625, 0.25, 0.625, 0.5, 0.375, 0.5, 0.375, 0.5, 0.625, 0.5, 0.625, 0.75, 0.375, 0.75, 0.375, 0.75, 0.625, 0.75, 0.625, 1.0, 0.375, 1.0, 0.125, 0.5, 0.375, 0.5, 0.375, 0.75, 0.125, 0.75, 0.625, 0.5, 0.875, 0.5, 0.875, 0.75, 0.625, 0.75, 0.375, 0.0, 0.625, 0.0, 0.625, 0.25, 0.375, 0.25, 0.375, 0.25, 0.625, 0.25, 0.625, 0.5, 0.375, 0.5, 0.375, 0.5, 0.625, 0.5, 0.625, 0.75, 0.375, 0.75, 0.375, 0.75, 0.625, 0.75, 0.625, 1.0, 0.375, 1.0, 0.125, 0.5, 0.375, 0.5, 0.375, 0.75, 0.125, 0.75, 0.625, 0.5, 0.875, 0.5, 0.875, 0.75, 0.625, 0.75, 0.375, 0.0, 0.625, 0.0, 0.625, 0.25, 0.375, 0.25, 0.375, 0.25, 0.625, 0.25, 0.625, 0.5, 0.375, 0.5, 0.375, 0.5, 0.625, 0.5, 0.625, 0.75, 0.375, 0.75, 0.375, 0.75, 0.625, 0.75, 0.625, 1.0, 0.375, 1.0, 0.125, 0.5, 0.375, 0.5, 0.375, 0.75, 0.125, 0.75, 0.625, 0.5, 0.875, 0.5, 0.875, 0.75, 0.625, 0.75, 0.375, 0.0, 0.625, 0.0, 0.625, 0.25, 0.375, 0.25, 0.375, 0.25, 0.625, 0.25, 0.625, 0.5, 0.375, 0.5, 0.375, 0.5, 0.625, 0.5, 0.625, 0.75, 0.375, 0.75, 0.375, 0.75, 0.625, 0.75, 0.625, 1.0, 0.375, 1.0, 0.125, 0.5, 0.375, 0.5, 0.375, 0.75, 0.125, 0.75, 0.625, 0.5, 0.875, 0.5, 0.875, 0.75, 0.625, 0.75, 0.375, 0.0, 0.625, 0.0, 0.625, 0.25, 0.375, 0.25, 0.375, 0.25, 0.625, 0.25, 0.625, 0.5, 0.375, 0.5, 0.375, 0.5, 0.625, 0.5, 0.625, 0.75, 0.375, 0.75, 0.375, 0.75, 0.625, 0.75, 0.625, 1.0, 0.375, 1.0, 0.125, 0.5, 0.375, 0.5, 0.375, 0.75, 0.125, 0.75, 0.625, 0.5, 0.875, 0.5, 0.875, 0.75, 0.625, 0.75, 0.375, 0.0, 0.625, 0.0, 0.625, 0.25, 0.375, 0.25, 0.375, 0.25, 0.625, 0.25, 0.625, 0.5, 0.375, 0.5, 0.375, 0.5, 0.625, 0.5, 0.625, 0.75, 0.375, 0.75, 0.375, 0.75, 0.625, 0.75, 0.625, 1.0, 0.375, 1.0, 0.125, 0.5, 0.375, 0.5, 0.375, 0.75, 0.125, 0.75, 0.625, 0.5, 0.875, 0.5, 0.875, 0.75, 0.625, 0.75, 0.375, 0.0, 0.625, 0.0, 0.625, 0.25, 0.375, 0.25, 0.375, 0.25, 0.625, 0.25, 0.625, 0.5, 0.375, 0.5, 0.375, 0.5, 0.625, 0.5, 0.625, 0.75, 0.375, 0.75, 0.375, 0.75, 0.625, 0.75, 0.625, 1.0, 0.375, 1.0, 0.125, 0.5, 0.375, 0.5, 0.375, 0.75, 0.125, 0.75, 0.625, 0.5, 0.875, 0.5, 0.875, 0.75, 0.625, 0.75, 0.375, 0.0, 0.625, 0.0, 0.625, 0.25, 0.375, 0.25, 0.375, 0.25, 0.625, 0.25, 0.625, 0.5, 0.375, 0.5, 0.375, 0.5, 0.625, 0.5, 0.625, 0.75, 0.375, 0.75, 0.375, 0.75, 0.625, 0.75, 0.625, 1.0, 0.375, 1.0, 0.125, 0.5, 0.375, 0.5, 0.375, 0.75, 0.125, 0.75, 0.625, 0.5, 0.875, 0.5, 0.875, 0.75, 0.625, 0.75, 0.375, 0.0, 0.625, 0.0, 0.625, 0.25, 0.375, 0.25, 0.375, 0.25, 0.625, 0.25, 0.625, 0.5, 0.375, 0.5, 0.375, 0.5, 0.625, 0.5, 0.625, 0.75, 0.375, 0.75, 0.375, 0.75, 0.625, 0.75, 0.625, 1.0, 0.375, 1.0, 0.125, 0.5, 0.375, 0.5, 0.375, 0.75, 0.125, 0.75, 0.625, 0.5, 0.875, 0.5, 0.875, 0.75, 0.625, 0.75, 0.375, 0.0, 0.625, 0.0, 0.625, 0.25, 0.375, 0.25, 0.375, 0.25, 0.625, 0.25, 0.625, 0.5, 0.375, 0.5, 0.375, 0.5, 0.625, 0.5, 0.625, 0.75, 0.375, 0.75, 0.375, 0.75, 0.625, 0.75, 0.625, 1.0, 0.375, 1.0, 0.125, 0.5, 0.375, 0.5, 0.375, 0.75, 0.125, 0.75, 0.625, 0.5, 0.875, 0.5, 0.875, 0.75, 0.625, 0.75, 0.375, 0.0, 0.625, 0.0, 0.625, 0.25, 0.375, 0.25, 0.375, 0.25, 0.625, 0.25, 0.625, 0.5, 0.375, 0.5, 0.375, 0.5, 0.625, 0.5, 0.625, 0.75, 0.375, 0.75, 0.375, 0.75, 0.625, 0.75, 0.625, 1.0, 0.375, 1.0, 0.125, 0.5, 0.375, 0.5, 0.375, 0.75, 0.125, 0.75, 0.625, 0.5, 0.875, 0.5, 0.875, 0.75, 0.625, 0.75, 0.375, 0.0, 0.625, 0.0, 0.625, 0.25, 0.375, 0.25, 0.375, 0.25, 0.625, 0.25, 0.625, 0.5, 0.375, 0.5, 0.375, 0.5, 0.625, 0.5, 0.625, 0.75, 0.375, 0.75, 0.375, 0.75, 0.625, 0.75, 0.625, 1.0, 0.375, 1.0, 0.125, 0.5, 0.375, 0.5, 0.375, 0.75, 0.125, 0.75, 0.625, 0.5, 0.875, 0.5, 0.875, 0.75, 0.625, 0.75, 0.375, 0.0, 0.625, 0.0, 0.625, 0.25, 0.375, 0.25, 0.375, 0.25, 0.625, 0.25, 0.625, 0.5, 0.375, 0.5, 0.375, 0.5, 0.625, 0.5, 0.625, 0.75, 0.375, 0.75, 0.375, 0.75, 0.625, 0.75, 0.625, 1.0, 0.375, 1.0, 0.125, 0.5, 0.375, 0.5, 0.375, 0.75, 0.125, 0.75, 0.625, 0.5, 0.875, 0.5, 0.875, 0.75, 0.625, 0.75, 0.375, 0.0, 0.625, 0.0, 0.625, 0.25, 0.375, 0.25, 0.375, 0.25, 0.625, 0.25, 0.625, 0.5, 0.375, 0.5, 0.375, 0.5, 0.625, 0.5, 0.625, 0.75, 0.375, 0.75, 0.375, 0.75, 0.625, 0.75, 0.625, 1.0, 0.375, 1.0, 0.125, 0.5, 0.375, 0.5, 0.375, 0.75, 0.125, 0.75, 0.625, 0.5, 0.875, 0.5, 0.875, 0.75, 0.625, 0.75, 0.375, 0.0, 0.625, 0.0, 0.625, 0.25, 0.375, 0.25, 0.375, 0.25, 0.625, 0.25, 0.625, 0.5, 0.375, 0.5, 0.375, 0.5, 0.625, 0.5, 0.625, 0.75, 0.375, 0.75, 0.375, 0.75, 0.625, 0.75, 0.625, 1.0, 0.375, 1.0, 0.125, 0.5, 0.375, 0.5, 0.375, 0.75, 0.125, 0.75, 0.625, 0.5, 0.875, 0.5, 0.875, 0.75, 0.625, 0.75, 0.375, 0.0, 0.625, 0.0, 0.625, 0.25, 0.375, 0.25, 0.375, 0.25, 0.625, 0.25, 0.625, 0.5, 0.375, 0.5, 0.375, 0.5, 0.625, 0.5, 0.625, 0.75, 0.375, 0.75, 0.375, 0.75, 0.625, 0.75, 0.625, 1.0, 0.375, 1.0, 0.125, 0.5, 0.375, 0.5, 0.375, 0.75, 0.125, 0.75, 0.625, 0.5, 0.875, 0.5, 0.875, 0.75, 0.625, 0.75, 0.375, 0.0, 0.625, 0.0, 0.625, 0.25, 0.375, 0.25, 0.375, 0.25, 0.625, 0.25, 0.625, 0.5, 0.375, 0.5, 0.375, 0.5, 0.625, 0.5, 0.625, 0.75, 0.375, 0.75, 0.375, 0.75, 0.625, 0.75, 0.625, 1.0, 0.375, 1.0, 0.125, 0.5, 0.375, 0.5, 0.375, 0.75, 0.125, 0.75, 0.625, 0.5, 0.875, 0.5, 0.875, 0.75, 0.625, 0.75, 0.375, 0.0, 0.625, 0.0, 0.625, 0.25, 0.375, 0.25, 0.375, 0.25, 0.625, 0.25, 0.625, 0.5, 0.375, 0.5, 0.375, 0.5, 0.625, 0.5, 0.625, 0.75, 0.375, 0.75, 0.375, 0.75, 0.625, 0.75, 0.625, 1.0, 0.375, 1.0, 0.125, 0.5, 0.375, 0.5, 0.375, 0.75, 0.125, 0.75, 0.625, 0.5, 0.875, 0.5, 0.875, 0.75, 0.625, 0.75, 0.375, 0.0, 0.625, 0.0, 0.625, 0.25, 0.375, 0.25, 0.375, 0.25, 0.625, 0.25, 0.625, 0.5, 0.375, 0.5, 0.375, 0.5, 0.625, 0.5, 0.625, 0.75, 0.375, 0.75, 0.375, 0.75, 0.625, 0.75, 0.625, 1.0, 0.375, 1.0, 0.125, 0.5, 0.375, 0.5, 0.375, 0.75, 0.125, 0.75, 0.625, 0.5, 0.875, 0.5, 0.875, 0.75, 0.625, 0.75, 0.375, 0.0, 0.625, 0.0, 0.625, 0.25, 0.375, 0.25, 0.375, 0.25, 0.625, 0.25, 0.625, 0.5, 0.375, 0.5, 0.375, 0.5, 0.625, 0.5, 0.625, 0.75, 0.375, 0.75, 0.375, 0.75, 0.625, 0.75, 0.625, 1.0, 0.375, 1.0, 0.125, 0.5, 0.375, 0.5, 0.375, 0.75, 0.125, 0.75, 0.625, 0.5, 0.875, 0.5, 0.875, 0.75, 0.625, 0.75, 0.375, 0.0, 0.625, 0.0, 0.625, 0.25, 0.375, 0.25, 0.375, 0.25, 0.625, 0.25, 0.625, 0.5, 0.375, 0.5, 0.375, 0.5, 0.625, 0.5, 0.625, 0.75, 0.375, 0.75, 0.375, 0.75, 0.625, 0.75, 0.625, 1.0, 0.375, 1.0, 0.125, 0.5, 0.375, 0.5, 0.375, 0.75, 0.125, 0.75, 0.625, 0.5, 0.875, 0.5, 0.875, 0.75, 0.625, 0.75, 0.375, 0.0, 0.625, 0.0, 0.625, 0.25, 0.375, 0.25, 0.375, 0.25, 0.625, 0.25, 0.625, 0.5, 0.375, 0.5, 0.375, 0.5, 0.625, 0.5, 0.625, 0.75, 0.375, 0.75, 0.375, 0.75, 0.625, 0.75, 0.625, 1.0, 0.375, 1.0, 0.125, 0.5, 0.375, 0.5, 0.375, 0.75, 0.125, 0.75, 0.625, 0.5, 0.875, 0.5, 0.875, 0.75, 0.625, 0.75, 0.375, 0.0, 0.625, 0.0, 0.625, 0.25, 0.375, 0.25, 0.375, 0.25, 0.625, 0.25, 0.625, 0.5, 0.375, 0.5, 0.375, 0.5, 0.625, 0.5, 0.625, 0.75, 0.375, 0.75, 0.375, 0.75, 0.625, 0.75, 0.625, 1.0, 0.375, 1.0, 0.125, 0.5, 0.375, 0.5, 0.375, 0.75, 0.125, 0.75, 0.625, 0.5, 0.875, 0.5, 0.875, 0.75, 0.625, 0.75, 0.375, 0.0, 0.625, 0.0, 0.625, 0.25, 0.375, 0.25, 0.375, 0.25, 0.625, 0.25, 0.625, 0.5, 0.375, 0.5, 0.375, 0.5, 0.625, 0.5, 0.625, 0.75, 0.375, 0.75, 0.375, 0.75, 0.625, 0.75, 0.625, 1.0, 0.375, 1.0, 0.125, 0.5, 0.375, 0.5, 0.375, 0.75, 0.125, 0.75, 0.625, 0.5, 0.875, 0.5, 0.875, 0.75, 0.625, 0.75, 0.375, 0.0, 0.625, 0.0, 0.625, 0.25, 0.375, 0.25, 0.375, 0.25, 0.625, 0.25, 0.625, 0.5, 0.375, 0.5, 0.375, 0.5, 0.625, 0.5, 0.625, 0.75, 0.375, 0.75, 0.375, 0.75, 0.625, 0.75, 0.625, 1.0, 0.375, 1.0, 0.125, 0.5, 0.375, 0.5, 0.375, 0.75, 0.125, 0.75, 0.625, 0.5, 0.875, 0.5, 0.875, 0.75, 0.625, 0.75, 0.375, 0.0, 0.625, 0.0, 0.625, 0.25, 0.375, 0.25, 0.375, 0.25, 0.625, 0.25, 0.625, 0.5, 0.375, 0.5, 0.375, 0.5, 0.625, 0.5, 0.625, 0.75, 0.375, 0.75, 0.375, 0.75, 0.625, 0.75, 0.625, 1.0, 0.375, 1.0, 0.125, 0.5, 0.375, 0.5, 0.375, 0.75, 0.125, 0.75, 0.625, 0.5, 0.875, 0.5, 0.875, 0.75, 0.625, 0.75, 0.375, 0.0, 0.625, 0.0, 0.625, 0.25, 0.375, 0.25, 0.375, 0.25, 0.625, 0.25, 0.625, 0.5, 0.375, 0.5, 0.375, 0.5, 0.625, 0.5, 0.625, 0.75, 0.375, 0.75, 0.375, 0.75, 0.625, 0.75, 0.625, 1.0, 0.375, 1.0, 0.125, 0.5, 0.375, 0.5, 0.375, 0.75, 0.125, 0.75, 0.625, 0.5, 0.875, 0.5, 0.875, 0.75, 0.625, 0.75, 0.375, 0.0, 0.625, 0.0, 0.625, 0.25, 0.375, 0.25, 0.375, 0.25, 0.625, 0.25, 0.625, 0.5, 0.375, 0.5, 0.375, 0.5, 0.625, 0.5, 0.625, 0.75, 0.375, 0.75, 0.375, 0.75, 0.625, 0.75, 0.625, 1.0, 0.375, 1.0, 0.125, 0.5, 0.375, 0.5, 0.375, 0.75, 0.125, 0.75, 0.625, 0.5, 0.875, 0.5, 0.875, 0.75, 0.625, 0.75, 0.375, 0.0, 0.625, 0.0, 0.625, 0.25, 0.375, 0.25, 0.375, 0.25, 0.625, 0.25, 0.625, 0.5, 0.375, 0.5, 0.375, 0.5, 0.625, 0.5, 0.625, 0.75, 0.375, 0.75, 0.375, 0.75, 0.625, 0.75, 0.625, 1.0, 0.375, 1.0, 0.125, 0.5, 0.375, 0.5, 0.375, 0.75, 0.125, 0.75, 0.625, 0.5, 0.875, 0.5, 0.875, 0.75, 0.625, 0.75, 0.375, 0.0, 0.625, 0.0, 0.625, 0.25, 0.375, 0.25, 0.375, 0.25, 0.625, 0.25, 0.625, 0.5, 0.375, 0.5, 0.375, 0.5, 0.625, 0.5, 0.625, 0.75, 0.375, 0.75, 0.375, 0.75, 0.625, 0.75, 0.625, 1.0, 0.375, 1.0, 0.125, 0.5, 0.375, 0.5, 0.375, 0.75, 0.125, 0.75, 0.625, 0.5, 0.875, 0.5, 0.875, 0.75, 0.625, 0.75, 0.375, 0.0, 0.625, 0.0, 0.625, 0.25, 0.375, 0.25, 0.375, 0.25, 0.625, 0.25, 0.625, 0.5, 0.375, 0.5, 0.375, 0.5, 0.625, 0.5, 0.625, 0.75, 0.375, 0.75, 0.375, 0.75, 0.625, 0.75, 0.625, 1.0, 0.375, 1.0, 0.125, 0.5, 0.375, 0.5, 0.375, 0.75, 0.125, 0.75, 0.625, 0.5, 0.875, 0.5, 0.875, 0.75, 0.625, 0.75, 0.375, 0.0, 0.625, 0.0, 0.625, 0.25, 0.375, 0.25, 0.375, 0.25, 0.625, 0.25, 0.625, 0.5, 0.375, 0.5, 0.375, 0.5, 0.625, 0.5, 0.625, 0.75, 0.375, 0.75, 0.375, 0.75, 0.625, 0.75, 0.625, 1.0, 0.375, 1.0, 0.125, 0.5, 0.375, 0.5, 0.375, 0.75, 0.125, 0.75, 0.625, 0.5, 0.875, 0.5, 0.875, 0.75, 0.625, 0.75, 0.375, 0.0, 0.625, 0.0, 0.625, 0.25, 0.375, 0.25, 0.375, 0.25, 0.625, 0.25, 0.625, 0.5, 0.375, 0.5, 0.375, 0.5, 0.625, 0.5, 0.625, 0.75, 0.375, 0.75, 0.375, 0.75, 0.625, 0.75, 0.625, 1.0, 0.375, 1.0, 0.125, 0.5, 0.375, 0.5, 0.375, 0.75, 0.125, 0.75, 0.625, 0.5, 0.875, 0.5, 0.875, 0.75, 0.625, 0.75, 0.375, 0.0, 0.625, 0.0, 0.625, 0.25, 0.375, 0.25, 0.375, 0.25, 0.625, 0.25, 0.625, 0.5, 0.375, 0.5, 0.375, 0.5, 0.625, 0.5, 0.625, 0.75, 0.375, 0.75, 0.375, 0.75, 0.625, 0.75, 0.625, 1.0, 0.375, 1.0, 0.125, 0.5, 0.375, 0.5, 0.375, 0.75, 0.125, 0.75, 0.625, 0.5, 0.875, 0.5, 0.875, 0.75, 0.625, 0.75, 0.375, 0.0, 0.625, 0.0, 0.625, 0.25, 0.375, 0.25, 0.375, 0.25, 0.625, 0.25, 0.625, 0.5, 0.375, 0.5, 0.375, 0.5, 0.625, 0.5, 0.625, 0.75, 0.375, 0.75, 0.375, 0.75, 0.625, 0.75, 0.625, 1.0, 0.375, 1.0, 0.125, 0.5, 0.375, 0.5, 0.375, 0.75, 0.125, 0.75, 0.625, 0.5, 0.875, 0.5, 0.875, 0.75, 0.625, 0.75, 0.375, 0.0, 0.625, 0.0, 0.625, 0.25, 0.375, 0.25, 0.375, 0.25, 0.625, 0.25, 0.625, 0.5, 0.375, 0.5, 0.375, 0.5, 0.625, 0.5, 0.625, 0.75, 0.375, 0.75, 0.375, 0.75, 0.625, 0.75, 0.625, 1.0, 0.375, 1.0, 0.125, 0.5, 0.375, 0.5, 0.375, 0.75, 0.125, 0.75, 0.625, 0.5, 0.875, 0.5, 0.875, 0.75, 0.625, 0.75, 0.375, 0.0, 0.625, 0.0, 0.625, 0.25, 0.375, 0.25, 0.375, 0.25, 0.625, 0.25, 0.625, 0.5, 0.375, 0.5, 0.375, 0.5, 0.625, 0.5, 0.625, 0.75, 0.375, 0.75, 0.375, 0.75, 0.625, 0.75, 0.625, 1.0, 0.375, 1.0, 0.125, 0.5, 0.375, 0.5, 0.375, 0.75, 0.125, 0.75, 0.625, 0.5, 0.875, 0.5, 0.875, 0.75, 0.625, 0.75, 0.375, 0.0, 0.625, 0.0, 0.625, 0.25, 0.375, 0.25, 0.375, 0.25, 0.625, 0.25, 0.625, 0.5, 0.375, 0.5, 0.375, 0.5, 0.625, 0.5, 0.625, 0.75, 0.375, 0.75, 0.375, 0.75, 0.625, 0.75, 0.625, 1.0, 0.375, 1.0, 0.125, 0.5, 0.375, 0.5, 0.375, 0.75, 0.125, 0.75, 0.625, 0.5, 0.875, 0.5, 0.875, 0.75, 0.625, 0.75, 0.375, 0.0, 0.625, 0.0, 0.625, 0.25, 0.375, 0.25, 0.375, 0.25, 0.625, 0.25, 0.625, 0.5, 0.375, 0.5, 0.375, 0.5, 0.625, 0.5, 0.625, 0.75, 0.375, 0.75, 0.375, 0.75, 0.625, 0.75, 0.625, 1.0, 0.375, 1.0, 0.125, 0.5, 0.375, 0.5, 0.375, 0.75, 0.125, 0.75, 0.625, 0.5, 0.875, 0.5, 0.875, 0.75, 0.625, 0.75, 0.375, 0.0, 0.625, 0.0, 0.625, 0.25, 0.375, 0.25, 0.375, 0.25, 0.625, 0.25, 0.625, 0.5, 0.375, 0.5, 0.375, 0.5, 0.625, 0.5, 0.625, 0.75, 0.375, 0.75, 0.375, 0.75, 0.625, 0.75, 0.625, 1.0, 0.375, 1.0, 0.125, 0.5, 0.375, 0.5, 0.375, 0.75, 0.125, 0.75, 0.625, 0.5, 0.875, 0.5, 0.875, 0.75, 0.625, 0.75, 0.375, 0.0, 0.625, 0.0, 0.625, 0.25, 0.375, 0.25, 0.375, 0.25, 0.625, 0.25, 0.625, 0.5, 0.375, 0.5, 0.375, 0.5, 0.625, 0.5, 0.625, 0.75, 0.375, 0.75, 0.375, 0.75, 0.625, 0.75, 0.625, 1.0, 0.375, 1.0, 0.125, 0.5, 0.375, 0.5, 0.375, 0.75, 0.125, 0.75, 0.625, 0.5, 0.875, 0.5, 0.875, 0.75, 0.625, 0.75, 0.375, 0.0, 0.625, 0.0, 0.625, 0.25, 0.375, 0.25, 0.375, 0.25, 0.625, 0.25, 0.625, 0.5, 0.375, 0.5, 0.375, 0.5, 0.625, 0.5, 0.625, 0.75, 0.375, 0.75, 0.375, 0.75, 0.625, 0.75, 0.625, 1.0, 0.375, 1.0, 0.125, 0.5, 0.375, 0.5, 0.375, 0.75, 0.125, 0.75, 0.625, 0.5, 0.875, 0.5, 0.875, 0.75, 0.625, 0.75, 0.375, 0.0, 0.625, 0.0, 0.625, 0.25, 0.375, 0.25, 0.375, 0.25, 0.625, 0.25, 0.625, 0.5, 0.375, 0.5, 0.375, 0.5, 0.625, 0.5, 0.625, 0.75, 0.375, 0.75, 0.375, 0.75, 0.625, 0.75, 0.625, 1.0, 0.375, 1.0, 0.125, 0.5, 0.375, 0.5, 0.375, 0.75, 0.125, 0.75, 0.625, 0.5, 0.875, 0.5, 0.875, 0.75, 0.625, 0.75, 0.375, 0.0, 0.625, 0.0, 0.625, 0.25, 0.375, 0.25, 0.375, 0.25, 0.625, 0.25, 0.625, 0.5, 0.375, 0.5, 0.375, 0.5, 0.625, 0.5, 0.625, 0.75, 0.375, 0.75, 0.375, 0.75, 0.625, 0.75, 0.625, 1.0, 0.375, 1.0, 0.125, 0.5, 0.375, 0.5, 0.375, 0.75, 0.125, 0.75, 0.625, 0.5, 0.875, 0.5, 0.875, 0.75, 0.625, 0.75, 0.375, 0.0, 0.625, 0.0, 0.625, 0.25, 0.375, 0.25, 0.375, 0.25, 0.625, 0.25, 0.625, 0.5, 0.375, 0.5, 0.375, 0.5, 0.625, 0.5, 0.625, 0.75, 0.375, 0.75, 0.375, 0.75, 0.625, 0.75, 0.625, 1.0, 0.375, 1.0, 0.125, 0.5, 0.375, 0.5, 0.375, 0.75, 0.125, 0.75, 0.625, 0.5, 0.875, 0.5, 0.875, 0.75, 0.625, 0.75, 0.375, 0.0, 0.625, 0.0, 0.625, 0.25, 0.375, 0.25, 0.375, 0.25, 0.625, 0.25, 0.625, 0.5, 0.375, 0.5, 0.375, 0.5, 0.625, 0.5, 0.625, 0.75, 0.375, 0.75, 0.375, 0.75, 0.625, 0.75, 0.625, 1.0, 0.375, 1.0, 0.125, 0.5, 0.375, 0.5, 0.375, 0.75, 0.125, 0.75, 0.625, 0.5, 0.875, 0.5, 0.875, 0.75, 0.625, 0.75, 0.375, 0.7621, 0.625, 0.7621, 0.625, 0.9879, 0.375, 0.9879, 0.375, 0.5121, 0.625, 0.5121, 0.625, 0.7379, 0.375, 0.7379, 0.625, 0.5121, 0.6262, 0.5012, 0.6371, 0.5, 0.8629, 0.5, 0.7071, 0.3345, 0.875, 0.5121, 0.875, 0.7379, 0.8714, 0.7464, 0.8629, 0.75, 0.6371, 0.75, 0.6262, 0.7488, 0.625, 0.7379, 0.375, 0.01214, 0.625, 0.01214, 0.625, 0.2379, 0.375, 0.2379, 0.375, 0.2621, 0.625, 0.2621, 0.625, 0.4879, 0.375, 0.4879, 0.375, 0.9879, 0.625, 0.9879, 0.625, 1.0, 0.375, 1.0, 0.375, 0.0, 0.625, 0.0, 0.625, 0.01214, 0.375, 0.01214, 0.625, 0.2621, 0.375, 0.2621, 0.2929, 0.3345, 0.7071, 0.3345, 0.7071, 0.3345, 0.2929, 0.3345, 0.375, 0.2379, 0.625, 0.2379, 0.625, 0.5121, 0.375, 0.5121, 0.3738, 0.5012, 0.6262, 0.5012, 0.6262, 0.5012, 0.3738, 0.5012, 0.375, 0.4879, 0.625, 0.4879, 0.625, 0.7621, 0.375, 0.7621, 0.3738, 0.7488, 0.6262, 0.7488, 0.6262, 0.7488, 0.3738, 0.7488, 0.375, 0.7379, 0.625, 0.7379, 0.125, 0.5121, 0.2929, 0.3345, 0.1371, 0.5, 0.3629, 0.5, 0.3738, 0.5012, 0.375, 0.5121, 0.375, 0.7379, 0.3738, 0.7488, 0.3629, 0.75, 0.1371, 0.75, 0.1286, 0.7464, 0.125, 0.7379])
me_cube_002.materials.append(mat_laptop_miner_base)
me_cube_002.materials.append(mat_laptop_miner_keyboard)
me_cube_002.materials.append(mat_laptop_miner_mosue)
me_cube_002.use_remesh_fix_poles = True
me_cube_002.use_remesh_preserve_attributes = False
me_cube_002.use_mirror_vertex_groups = False
me_cube_002.update()
me_cube_001 = bpy.data.meshes.new('Cube.001')
me_cube_001.from_pydata([(-0.1104, -0.38, 0.233), (-0.1104, -0.38, 0.253), (-0.1104, 0.38, 0.233), (-0.1104, 0.38, 0.253), (-0.6104, 0.3547, 0.233), (-0.6104, -0.3547, 0.233), (-0.6104, -0.3547, 0.253), (-0.6104, 0.3547, 0.253), (-0.1104, -0.3547, 0.233), (-0.1104, 0.3547, 0.233), (-0.1104, 0.3547, 0.253), (-0.1104, -0.3547, 0.253), (-0.1437, 0.38, 0.233), (-0.5771, 0.38, 0.233), (-0.5771, 0.38, 0.253), (-0.1437, 0.38, 0.253), (-0.5771, -0.38, 0.233), (-0.1437, -0.38, 0.233), (-0.1437, -0.38, 0.253), (-0.5771, -0.38, 0.253), (-0.5771, 0.3547, 0.253), (-0.1437, 0.3547, 0.253), (-0.5771, -0.3547, 0.253), (-0.1437, -0.3547, 0.253), (-0.1437, 0.3547, 0.233), (-0.5771, 0.3547, 0.233), (-0.1437, -0.3547, 0.233), (-0.5771, -0.3547, 0.233), (-0.5935, -0.38, 0.233), (-0.6104, -0.3547, 0.233), (-0.6054, -0.3726, 0.233), (-0.6104, -0.3547, 0.253), (-0.5935, -0.38, 0.253), (-0.6054, -0.3726, 0.253), (-0.6104, 0.3547, 0.233), (-0.5935, 0.38, 0.233), (-0.6054, 0.3726, 0.233), (-0.5935, 0.38, 0.253), (-0.6104, 0.3547, 0.253), (-0.6054, 0.3726, 0.253)], [], [(14, 37, 39, 38, 7, 20), (12, 15, 3, 2), (8, 11, 1, 0), (22, 6, 31, 33, 32, 19), (26, 8, 0, 17), (35, 37, 14, 13), (20, 7, 6, 22), (12, 2, 9, 24), (24, 9, 8, 26), (2, 3, 10, 9), (9, 10, 11, 8), (16, 19, 32, 28), (5, 6, 7, 4), (4, 25, 27, 5), (25, 24, 26, 27), (4, 7, 38, 34), (13, 12, 24, 25), (10, 21, 23, 11), (21, 20, 22, 23), (3, 15, 21, 10), (15, 14, 20, 21), (11, 23, 18, 1), (23, 22, 19, 18), (29, 31, 6, 5), (27, 26, 17, 16), (0, 1, 18, 17), (17, 18, 19, 16), (34, 36, 35, 13, 25, 4), (13, 14, 15, 12), (28, 32, 33, 30), (30, 33, 31, 29), (37, 35, 36, 39), (39, 36, 34, 38), (5, 27, 16, 28, 30, 29)])
me_cube_001.polygons.foreach_set('material_index', [0, 0, 0, 0, 0, 0, 0, 0, 0, 0, 0, 0, 0, 0, 1, 0, 0, 0, 0, 0, 0, 0, 0, 0, 0, 0, 0, 0, 0, 0, 0, 0, 0, 0])
_uv = me_cube_001.uv_layers.new(name='UVMap')
_uv.uv.foreach_set('vector', [0.8583, 0.5, 0.8665, 0.5, 0.7075, 0.3341, 0.875, 0.5083, 0.875, 0.5083, 0.8583, 0.5083, 0.375, 0.4833, 0.625, 0.4833, 0.625, 0.5, 0.375, 0.5, 0.375, 0.7417, 0.625, 0.7417, 0.625, 0.75, 0.375, 0.75, 0.8583, 0.7417, 0.875, 0.7417, 0.875, 0.7417, 0.8725, 0.7476, 0.8665, 0.75, 0.8583, 0.75, 0.3583, 0.7417, 0.375, 0.7417, 0.375, 0.75, 0.3583, 0.75, 0.375, 0.2585, 0.625, 0.2585, 0.625, 0.2667, 0.375, 0.2667, 0.8583, 0.5083, 0.875, 0.5083, 0.875, 0.7417, 0.8583, 0.7417, 0.3583, 0.5, 0.375, 0.5, 0.375, 0.5083, 0.3583, 0.5083, 0.3583, 0.5083, 0.375, 0.5083, 0.375, 0.7417, 0.3583, 0.7417, 0.375, 0.5, 0.625, 0.5, 0.625, 0.5083, 0.375, 0.5083, 0.375, 0.5083, 0.625, 0.5083, 0.625, 0.7417, 0.375, 0.7417, 0.375, 0.9833, 0.625, 0.9833, 0.625, 0.9915, 0.375, 0.9915, 0.375, 0.008333, 0.625, 0.008333, 0.625, 0.2417, 0.375, 0.2417, 0.125, 0.5083, 0.1417, 0.5083, 0.1417, 0.7417, 0.125, 0.7417, -0.2999, 1.27, -0.2999, -0.216, 1.3, -0.216, 1.3, 1.27, 0.375, 0.2417, 0.625, 0.2417, 0.625, 0.2417, 0.375, 0.2417, 0.1417, 0.5, 0.3583, 0.5, 0.3583, 0.5083, 0.1417, 0.5083, 0.625, 0.5083, 0.6417, 0.5083, 0.6417, 0.7417, 0.625, 0.7417, 0.6417, 0.5083, 0.8583, 0.5083, 0.8583, 0.7417, 0.6417, 0.7417, 0.625, 0.5, 0.6417, 0.5, 0.6417, 0.5083, 0.625, 0.5083, 0.6417, 0.5, 0.8583, 0.5, 0.8583, 0.5083, 0.6417, 0.5083, 0.625, 0.7417, 0.6417, 0.7417, 0.6417, 0.75, 0.625, 0.75, 0.6417, 0.7417, 0.8583, 0.7417, 0.8583, 0.75, 0.6417, 0.75, 0.375, 0.008333, 0.625, 0.008333, 0.625, 0.008333, 0.375, 0.008333, 0.1417, 0.7417, 0.3583, 0.7417, 0.3583, 0.75, 0.1417, 0.75, 0.375, 0.75, 0.625, 0.75, 0.625, 0.7667, 0.375, 0.7667, 0.375, 0.7667, 0.625, 0.7667, 0.625, 0.9833, 0.375, 0.9833, 0.125, 0.5083, 0.2925, 0.3341, 0.1335, 0.5, 0.1417, 0.5, 0.1417, 0.5083, 0.125, 0.5083, 0.375, 0.2667, 0.625, 0.2667, 0.625, 0.4833, 0.375, 0.4833, 0.375, 0.9915, 0.625, 0.9915, 0.625, 1.0, 0.375, 1.0, 0.375, 0.0, 0.625, 0.0, 0.625, 0.008333, 0.375, 0.008333, 0.625, 0.2585, 0.375, 0.2585, 0.2925, 0.3341, 0.7075, 0.3341, 0.7075, 0.3341, 0.2925, 0.3341, 0.375, 0.2417, 0.625, 0.2417, 0.125, 0.7417, 0.1417, 0.7417, 0.1417, 0.75, 0.1335, 0.75, 0.1275, 0.7476, 0.125, 0.7417])
me_cube_001.materials.append(mat_laptop_miner_base)
me_cube_001.materials.append(mat_laptop_miner_monitor)
me_cube_001.use_remesh_fix_poles = True
me_cube_001.use_remesh_preserve_attributes = False
me_cube_001.use_mirror_vertex_groups = False
me_cube_001.update()
me_cylinder_001 = bpy.data.meshes.new('Cylinder.001')
me_cylinder_001.from_pydata([(0.2664, 0.01656, 0.1704), (0.2664, 0.01656, 0.3182), (0.278, 0.01175, 0.1704), (0.278, 0.01175, 0.3182), (0.2828, 0.000159, 0.1704), (0.2828, 0.000159, 0.3182), (0.278, -0.01144, 0.1704), (0.278, -0.01144, 0.3182), (0.2664, -0.01624, 0.1704), (0.2664, -0.01624, 0.3182), (0.2548, -0.01144, 0.1704), (0.2548, -0.01144, 0.3182), (0.25, 0.000159, 0.1704), (0.25, 0.000159, 0.3182), (0.2548, 0.01175, 0.1704), (0.2548, 0.01175, 0.3182)], [], [(0, 1, 3, 2), (2, 3, 5, 4), (4, 5, 7, 6), (6, 7, 9, 8), (8, 9, 11, 10), (10, 11, 13, 12), (3, 1, 15, 13, 11, 9, 7, 5), (12, 13, 15, 14), (14, 15, 1, 0), (0, 2, 4, 6, 8, 10, 12, 14)])
_uv = me_cylinder_001.uv_layers.new(name='UVMap')
_uv.uv.foreach_set('vector', [1.0, 0.5, 1.0, 1.0, 0.875, 1.0, 0.875, 0.5, 0.875, 0.5, 0.875, 1.0, 0.75, 1.0, 0.75, 0.5, 0.75, 0.5, 0.75, 1.0, 0.625, 1.0, 0.625, 0.5, 0.625, 0.5, 0.625, 1.0, 0.5, 1.0, 0.5, 0.5, 0.5, 0.5, 0.5, 1.0, 0.375, 1.0, 0.375, 0.5, 0.375, 0.5, 0.375, 1.0, 0.25, 1.0, 0.25, 0.5, 0.4197, 0.4197, 0.25, 0.49, 0.08029, 0.4197, 0.01, 0.25, 0.08029, 0.08029, 0.25, 0.01, 0.4197, 0.08029, 0.49, 0.25, 0.25, 0.5, 0.25, 1.0, 0.125, 1.0, 0.125, 0.5, 0.125, 0.5, 0.125, 1.0, 0.0, 1.0, 0.0, 0.5, 0.75, 0.49, 0.9197, 0.4197, 0.99, 0.25, 0.9197, 0.08029, 0.75, 0.01, 0.5803, 0.08029, 0.51, 0.25, 0.5803, 0.4197])
me_cylinder_001.materials.append(mat_laptop_miner_base)
me_cylinder_001.use_remesh_fix_poles = True
me_cylinder_001.use_remesh_preserve_attributes = False
me_cylinder_001.use_mirror_vertex_groups = False
me_cylinder_001.update()
me_cylinder_002 = bpy.data.meshes.new('Cylinder.002')
me_cylinder_002.from_pydata([(0.2664, 0.01656, -0.3182), (0.2664, 0.01656, -0.1704), (0.278, 0.01175, -0.3182), (0.278, 0.01175, -0.1704), (0.2828, 0.0001589, -0.3182), (0.2828, 0.0001589, -0.1704), (0.278, -0.01144, -0.3182), (0.278, -0.01144, -0.1704), (0.2664, -0.01624, -0.3182), (0.2664, -0.01624, -0.1704), (0.2548, -0.01144, -0.3182), (0.2548, -0.01144, -0.1704), (0.25, 0.0001589, -0.3182), (0.25, 0.0001589, -0.1704), (0.2548, 0.01175, -0.3182), (0.2548, 0.01175, -0.1704)], [], [(0, 1, 3, 2), (2, 3, 5, 4), (4, 5, 7, 6), (6, 7, 9, 8), (8, 9, 11, 10), (10, 11, 13, 12), (3, 1, 15, 13, 11, 9, 7, 5), (12, 13, 15, 14), (14, 15, 1, 0), (0, 2, 4, 6, 8, 10, 12, 14)])
_uv = me_cylinder_002.uv_layers.new(name='UVMap')
_uv.uv.foreach_set('vector', [1.0, 0.5, 1.0, 1.0, 0.875, 1.0, 0.875, 0.5, 0.875, 0.5, 0.875, 1.0, 0.75, 1.0, 0.75, 0.5, 0.75, 0.5, 0.75, 1.0, 0.625, 1.0, 0.625, 0.5, 0.625, 0.5, 0.625, 1.0, 0.5, 1.0, 0.5, 0.5, 0.5, 0.5, 0.5, 1.0, 0.375, 1.0, 0.375, 0.5, 0.375, 0.5, 0.375, 1.0, 0.25, 1.0, 0.25, 0.5, 0.4197, 0.4197, 0.25, 0.49, 0.08029, 0.4197, 0.01, 0.25, 0.08029, 0.08029, 0.25, 0.01, 0.4197, 0.08029, 0.49, 0.25, 0.25, 0.5, 0.25, 1.0, 0.125, 1.0, 0.125, 0.5, 0.125, 0.5, 0.125, 1.0, 0.0, 1.0, 0.0, 0.5, 0.75, 0.49, 0.9197, 0.4197, 0.99, 0.25, 0.9197, 0.08029, 0.75, 0.01, 0.5803, 0.08029, 0.51, 0.25, 0.5803, 0.4197])
me_cylinder_002.materials.append(mat_laptop_miner_base)
me_cylinder_002.use_remesh_fix_poles = True
me_cylinder_002.use_remesh_preserve_attributes = False
me_cylinder_002.use_mirror_vertex_groups = False
me_cylinder_002.update()

# ---- objects
ob_laptop_miner_bot = bpy.data.objects.new('Laptop Miner bot', me_cube_002)
ob_laptop_miner_top = bpy.data.objects.new('Laptop Miner top', me_cube_001)
ob_cylinder1 = bpy.data.objects.new('Cylinder1', me_cylinder_001)
ob_cylinder2 = bpy.data.objects.new('Cylinder2', me_cylinder_002)

# ---- transforms, parenting, visibility, modifiers, constraints
ob_laptop_miner_bot.location = (0.0, 0.0, 0.0)
ob_laptop_miner_bot.lineart.crease_threshold = 0.0
ob_laptop_miner_top.location = (0.0, 0.0, 0.0)
ob_laptop_miner_top.rotation_euler = (-0.0, 1.934, -0.0)
ob_laptop_miner_top.lineart.crease_threshold = 0.0
ob_cylinder1.location = (0.0, 0.0, 0.0)
ob_cylinder1.rotation_euler = (1.571, -0.0, 0.0)
ob_cylinder1.lineart.crease_threshold = 0.0
ob_cylinder2.location = (0.0, 0.0, 0.0)
ob_cylinder2.rotation_euler = (1.571, -0.0, 0.0)
ob_cylinder2.lineart.crease_threshold = 0.0

# ---- collection membership
scene.collection.objects.link(ob_laptop_miner_bot)
scene.collection.objects.link(ob_laptop_miner_top)
scene.collection.objects.link(ob_cylinder1)
scene.collection.objects.link(ob_cylinder2)

# ---- scene / render settings (as saved in the file)
scene.frame_start = 1; scene.frame_end = 250; scene.frame_set(1)
scene.render.engine = 'BLENDER_EEVEE_NEXT'
scene.cycles.use_denoising = False
scene.cycles.samples = 128
scene.cycles.sampling_pattern = 'TABULATED_SOBOL'
scene.cycles.use_adaptive_sampling = False
scene.cycles.use_light_tree = False
scene.view_settings.view_transform = 'Filmic'
scene.unit_settings.scale_length = 0.5
bpy.context.view_layer.update()

# ---- added for rendering (the .blend has no active camera and no usable light): camera, sun
cam_auto = bpy.data.cameras.new('AutoCamera')
cam_auto.lens = 50.0
cam_auto.sensor_width = 36.0
cam_auto.clip_end = 1000.0
ob_auto_camera = bpy.data.objects.new('AutoCamera', cam_auto)
scene.collection.objects.link(ob_auto_camera)
ob_auto_camera.location = (1.16734, -1.2787, 1.08817)
ob_auto_camera.rotation_euler = (1.09748, -7.21219e-08, 0.694738)
scene.camera = ob_auto_camera
light_auto_sun = bpy.data.lights.new('AutoSun', 'SUN')
light_auto_sun.energy = 3.0
light_auto_sun.angle = 0.0523599
ob_auto_sun = bpy.data.objects.new('AutoSun', light_auto_sun)
scene.collection.objects.link(ob_auto_sun)
ob_auto_sun.rotation_euler = (0.872665, 0.174533, 0.523599)
bpy.context.view_layer.update()
